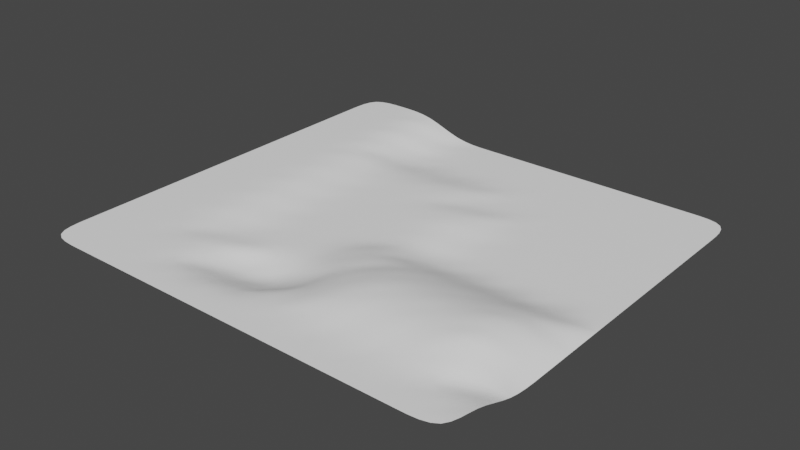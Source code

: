# Source: terrain1.blend  (saved by Blender 3.1.7; exported with 4.5.12 LTS)
import bpy
from mathutils import Matrix  # noqa: F401  (used for matrix-valued properties, if any)

bpy.ops.wm.read_factory_settings(use_empty=True)
scene = bpy.context.scene
scene.name = 'Scene'

# ---- collections
col_collection = bpy.data.collections.new('Collection'); scene.collection.children.link(col_collection)

# ---- materials (node trees are filled in below, after node groups)
mat_editortilemap = bpy.data.materials.new('EditorTileMap')
mat_editortilemap.use_transparent_shadow = False
mat_editortilemap.diffuse_color = (1.0, 1.0, 1.0, 1.0)
mat_editortilemap.roughness = 0.5528

# ---- material node trees
mat_editortilemap.use_nodes = True; mat_editortilemap.node_tree.nodes.clear()
_N = mat_editortilemap.node_tree.nodes; _L = mat_editortilemap.node_tree.links
n0 = _N.new('ShaderNodeBsdfPrincipled'); n0.name = 'Principled BSDF'; n0.location = (10, 300)
n0.distribution = 'GGX'
n0.subsurface_method = 'RANDOM_WALK_SKIN'
n0.inputs[0].default_value = (1.0, 1.0, 1.0, 1.0)
n0.inputs[2].default_value = 0.5528
n0.inputs[3].default_value = 1.45
n0.inputs[27].default_value = (0.0, 0.0, 0.0, 1.0)
n0.inputs[28].default_value = 1.0
n1 = _N.new('ShaderNodeOutputMaterial'); n1.name = 'Material Output'; n1.location = (300, 300)
n2 = _N.new('ShaderNodeNormalMap'); n2.name = 'Normal Map'; n2.location = (-300, -300)
n2.label = 'Normal/Map'
n2.inputs[0].default_value = 0.0
_L.new(n0.outputs[0], n1.inputs[0])
_L.new(n2.outputs[0], n0.inputs[5])
n1.is_active_output = True

# ---- world
world_world = bpy.data.worlds.new('World'); scene.world = world_world
world_world.use_nodes = True; world_world.node_tree.nodes.clear()
_N = world_world.node_tree.nodes; _L = world_world.node_tree.links
n0 = _N.new('ShaderNodeOutputWorld'); n0.name = 'World Output'; n0.location = (300, 300)
n1 = _N.new('ShaderNodeBackground'); n1.name = 'Background'; n1.location = (10, 300)
n1.inputs[0].default_value = (0.05088, 0.05088, 0.05088, 1.0)
_L.new(n1.outputs[0], n0.inputs[0])
n0.is_active_output = True
world_world.color = (0.05088, 0.05088, 0.05088)
world_world.use_sun_shadow = False
world_world.sun_shadow_jitter_overblur = 0.0

# ---- meshes
me_scene = bpy.data.meshes.new('Scene')
me_scene.from_pydata([(150.0, 0.0, -50.0), (150.0, 0.0, 50.0), (50.0, 0.0, 50.0), (50.0, 0.0, -50.0), (250.0, 0.0, -50.0), (250.0, 0.0, 50.0), (250.0, 0.0, -150.0), (150.0, 0.0, -150.0), (250.0, 0.0, -250.0), (150.0, 0.0, -250.0), (50.0, 0.0, -150.0), (50.0, 0.0, -250.0), (150.0, 0.0, -350.0), (50.0, 0.0, -350.0), (-50.0, 0.0, -250.0), (-50.0, 0.0, -350.0), (-50.0, 0.0, -150.0), (-150.0, 25.0, -150.0), (-150.0, 0.0, -250.0), (-50.0, 25.0, -50.0), (-150.0, 25.0, -50.0), (-50.0, 25.0, 50.0), (-150.0, 25.0, 50.0), (-50.0, 25.0, 150.0), (-150.0, 25.0, 150.0), (50.0, 0.0, 150.0), (150.0, 0.0, 150.0), (150.0, 50.0, 250.0), (50.0, 50.0, 250.0), (250.0, 0.0, 150.0), (250.0, 0.0, -350.0), (350.0, 0.0, -350.0), (350.0, 0.0, -250.0), (350.0, 0.0, -150.0), (450.0, 0.0, -250.0), (450.0, 0.0, -150.0), (450.0, 0.0, -50.0), (350.0, 0.0, -50.0), (450.0, 0.0, 50.0), (350.0, 0.0, 50.0), (450.0, 0.0, 150.0), (350.0, 0.0, 150.0), (450.0, 0.0, 250.0), (350.0, 50.0, 250.0), (250.0, 50.0, 250.0), (350.0, 75.0, 350.0), (250.0, 75.0, 350.0), (350.0, 75.0, 450.0), (250.0, 75.0, 450.0), (150.0, 75.0, 450.0), (150.0, 75.0, 350.0), (50.0, 75.0, 450.0), (50.0, 75.0, 350.0), (150.0, 50.0, 550.0), (50.0, 50.0, 550.0), (-50.0, 50.0, 450.0), (-50.0, 50.0, 350.0), (-150.0, 0.0, 450.0), (-150.0, 25.0, 350.0), (-50.0, 50.0, 250.0), (-150.0, 25.0, 250.0), (-250.0, 25.0, 250.0), (-250.0, 25.0, 150.0), (450.0, 0.0, 350.0), (450.0, 0.0, 450.0), (250.0, 50.0, 550.0), (350.0, 50.0, 550.0), (450.0, 50.0, 550.0), (450.0, 0.0, -350.0), (350.0, 0.0, -450.0), (250.0, 0.0, -450.0), (150.0, 0.0, -450.0), (50.0, 0.0, -450.0), (-50.0, 0.0, -450.0), (-150.0, 0.0, -350.0), (-150.0, 0.0, -450.0), (-250.0, 0.0, -350.0), (-250.0, 0.0, -450.0), (-350.0, 0.0, -350.0), (-350.0, 0.0, -450.0), (-450.0, 50.0, -350.0), (-450.0, 50.0, -450.0), (-350.0, 0.0, -250.0), (-450.0, 50.0, -250.0), (-350.0, 25.0, -150.0), (-450.0, 50.0, -150.0), (-350.0, 25.0, -50.0), (-450.0, 50.0, -50.0), (-350.0, 25.0, 50.0), (-450.0, 50.0, 50.0), (-350.0, 25.0, 150.0), (-450.0, 50.0, 150.0), (-350.0, 25.0, 250.0), (-450.0, 50.0, 250.0), (-350.0, 25.0, 350.0), (-450.0, 50.0, 350.0), (-250.0, 25.0, 350.0), (-250.0, 0.0, 450.0), (-50.0, 50.0, 550.0), (-150.0, 50.0, 550.0), (-250.0, 50.0, 550.0), (-350.0, 50.0, 450.0), (-450.0, 50.0, 450.0), (-250.0, 25.0, 50.0), (-250.0, 25.0, -50.0), (-250.0, 25.0, -150.0), (-250.0, 0.0, -250.0), (450.0, 0.0, -450.0), (-350.0, 50.0, 550.0), (-450.0, 50.0, 550.0), (-550.0, 50.0, 450.0), (-550.0, 50.0, 350.0), (-550.0, 50.0, 250.0), (-650.0, 50.0, 450.0), (-650.0, 50.0, 350.0), (-550.0, 50.0, 150.0), (-650.0, 50.0, 250.0), (-650.0, 50.0, 150.0), (-550.0, 50.0, 50.0), (-650.0, 50.0, 50.0), (-550.0, 50.0, -50.0), (-650.0, 50.0, -50.0), (-550.0, 50.0, 550.0), (-550.0, 50.0, 650.0), (-650.0, 50.0, 650.0), (-650.0, 50.0, 550.0), (-550.0, 50.0, -150.0), (-550.0, 50.0, -250.0), (-550.0, 50.0, -350.0), (-650.0, 50.0, -250.0), (-650.0, 50.0, -350.0), (-650.0, 50.0, -150.0), (-550.0, 50.0, -450.0), (-650.0, 50.0, -450.0), (-450.0, 50.0, 650.0), (-350.0, 50.0, 650.0), (-250.0, 50.0, 650.0), (-150.0, 50.0, 650.0), (-50.0, 50.0, 650.0), (50.0, 50.0, 650.0), (150.0, 50.0, 650.0), (250.0, 50.0, 650.0), (350.0, 50.0, 650.0), (450.0, 50.0, 650.0)], [], [(0, 2, 1), (0, 3, 2), (4, 1, 5), (4, 0, 1), (6, 0, 4), (6, 7, 0), (8, 7, 6), (8, 9, 7), (9, 10, 7), (9, 11, 10), (12, 11, 9), (12, 13, 11), (13, 14, 11), (13, 15, 14), (11, 16, 10), (11, 14, 16), (14, 17, 16), (14, 18, 17), (16, 20, 19), (16, 17, 20), (19, 22, 21), (19, 20, 22), (21, 24, 23), (21, 22, 24), (2, 23, 25), (2, 21, 23), (1, 25, 26), (1, 2, 25), (26, 28, 27), (26, 25, 28), (5, 26, 29), (5, 1, 26), (7, 3, 0), (7, 10, 3), (10, 19, 3), (10, 16, 19), (3, 21, 2), (3, 19, 21), (30, 9, 8), (30, 12, 9), (31, 8, 32), (31, 30, 8), (32, 6, 33), (32, 8, 6), (34, 33, 35), (34, 32, 33), (35, 37, 36), (35, 33, 37), (36, 39, 38), (36, 37, 39), (38, 41, 40), (38, 39, 41), (40, 43, 42), (40, 41, 43), (41, 44, 43), (41, 29, 44), (43, 46, 45), (43, 44, 46), (45, 48, 47), (45, 46, 48), (46, 49, 48), (46, 50, 49), (50, 51, 49), (50, 52, 51), (49, 54, 53), (49, 51, 54), (52, 55, 51), (52, 56, 55), (56, 57, 55), (56, 58, 57), (59, 58, 56), (59, 60, 58), (24, 61, 60), (24, 62, 61), (23, 60, 59), (23, 24, 60), (25, 59, 28), (25, 23, 59), (27, 52, 50), (27, 28, 52), (44, 50, 46), (44, 27, 50), (29, 27, 44), (29, 26, 27), (39, 29, 41), (39, 5, 29), (37, 5, 39), (37, 4, 5), (33, 4, 37), (33, 6, 4), (42, 45, 63), (42, 43, 45), (63, 47, 64), (63, 45, 47), (48, 53, 65), (48, 49, 53), (47, 65, 66), (47, 48, 65), (64, 66, 67), (64, 47, 66), (68, 32, 34), (68, 31, 32), (69, 30, 31), (69, 70, 30), (70, 12, 30), (70, 71, 12), (71, 13, 12), (71, 72, 13), (72, 15, 13), (72, 73, 15), (73, 74, 15), (73, 75, 74), (75, 76, 74), (75, 77, 76), (77, 78, 76), (77, 79, 78), (79, 80, 78), (79, 81, 80), (78, 83, 82), (78, 80, 83), (82, 85, 84), (82, 83, 85), (84, 87, 86), (84, 85, 87), (86, 89, 88), (86, 87, 89), (88, 91, 90), (88, 89, 91), (90, 93, 92), (90, 91, 93), (92, 95, 94), (92, 93, 95), (61, 94, 96), (61, 92, 94), (60, 96, 58), (60, 61, 96), (58, 97, 57), (58, 96, 97), (51, 98, 54), (51, 55, 98), (55, 99, 98), (55, 57, 99), (57, 100, 99), (57, 97, 100), (96, 101, 97), (96, 94, 101), (94, 102, 101), (94, 95, 102), (62, 92, 61), (62, 90, 92), (103, 90, 62), (103, 88, 90), (104, 88, 103), (104, 86, 88), (105, 86, 104), (105, 84, 86), (18, 105, 17), (18, 106, 105), (106, 84, 105), (106, 82, 84), (76, 82, 106), (76, 78, 82), (74, 106, 18), (74, 76, 106), (15, 18, 14), (15, 74, 18), (17, 104, 20), (17, 105, 104), (20, 103, 22), (20, 104, 103), (22, 62, 24), (22, 103, 62), (28, 56, 52), (28, 59, 56), (107, 31, 68), (107, 69, 31), (101, 109, 108), (101, 102, 109), (97, 108, 100), (97, 101, 108), (95, 110, 102), (95, 111, 110), (93, 111, 95), (93, 112, 111), (111, 113, 110), (111, 114, 113), (91, 112, 93), (91, 115, 112), (112, 114, 111), (112, 116, 114), (115, 116, 112), (115, 117, 116), (118, 117, 115), (118, 119, 117), (120, 119, 118), (120, 121, 119), (102, 122, 109), (102, 110, 122), (122, 124, 123), (122, 125, 124), (110, 125, 122), (110, 113, 125), (87, 118, 89), (87, 120, 118), (85, 120, 87), (85, 126, 120), (83, 126, 85), (83, 127, 126), (80, 127, 83), (80, 128, 127), (128, 129, 127), (128, 130, 129), (127, 131, 126), (127, 129, 131), (126, 121, 120), (126, 131, 121), (89, 115, 91), (89, 118, 115), (81, 128, 80), (81, 132, 128), (132, 130, 128), (132, 133, 130), (109, 123, 134), (109, 122, 123), (108, 134, 135), (108, 109, 134), (100, 135, 136), (100, 108, 135), (99, 136, 137), (99, 100, 136), (98, 137, 138), (98, 99, 137), (54, 138, 139), (54, 98, 138), (53, 139, 140), (53, 54, 139), (65, 140, 141), (65, 53, 140), (66, 141, 142), (66, 65, 141), (67, 142, 143), (67, 66, 142)])
me_scene.polygons.foreach_set('use_smooth', [True] * 242)
_uv = me_scene.uv_layers.new(name='UVSet0')
_uv.uv.foreach_set('vector', [-1.0, 0.0, 0.0, 1.0, -1.0, 1.0, -1.0, 0.0, 0.0, 0.0, 0.0, 1.0, -2.0, 0.0, -1.0, 1.0, -2.0, 1.0, -2.0, 0.0, -1.0, 0.0, -1.0, 1.0, -2.0, -1.0, -1.0, 0.0, -2.0, 0.0, -2.0, -1.0, -1.0, -1.0, -1.0, 0.0, -2.0, -2.0, -1.0, -1.0, -2.0, -1.0, -2.0, -2.0, -1.0, -2.0, -1.0, -1.0, -1.0, -2.0, 0.0, -1.0, -1.0, -1.0, -1.0, -2.0, 0.0, -2.0, 0.0, -1.0, -1.0, -3.0, 0.0, -2.0, -1.0, -2.0, -1.0, -3.0, 0.0, -3.0, 0.0, -2.0, 0.0, -3.0, 1.0, -2.0, 0.0, -2.0, 0.0, -3.0, 1.0, -3.0, 1.0, -2.0, 0.0, -2.0, 1.0, -1.0, 0.0, -1.0, 0.0, -2.0, 1.0, -2.0, 1.0, -1.0, 1.0, -2.0, 2.0, -1.0, 1.0, -1.0, 1.0, -2.0, 2.0, -2.0, 2.0, -1.0, 1.0, -1.0, 2.0, 0.0, 1.0, 0.0, 1.0, -1.0, 2.0, -1.0, 2.0, 0.0, 1.0, 0.0, 2.0, 1.0, 1.0, 1.0, 1.0, 0.0, 2.0, 0.0, 2.0, 1.0, 1.0, 1.0, 2.0, 2.0, 1.0, 2.0, 1.0, 1.0, 2.0, 1.0, 2.0, 2.0, 0.0, 1.0, 1.0, 2.0, 0.0, 2.0, 0.0, 1.0, 1.0, 1.0, 1.0, 2.0, -1.0, 1.0, 0.0, 2.0, -1.0, 2.0, -1.0, 1.0, 0.0, 1.0, 0.0, 2.0, -1.0, 2.0, 0.0, 3.0, -1.0, 3.0, -1.0, 2.0, 0.0, 2.0, 0.0, 3.0, -2.0, 1.0, -1.0, 2.0, -2.0, 2.0, -2.0, 1.0, -1.0, 1.0, -1.0, 2.0, -1.0, -1.0, 0.0, 0.0, -1.0, 0.0, -1.0, -1.0, 0.0, -1.0, 0.0, 0.0, 0.0, -1.0, 1.0, 0.0, 0.0, 0.0, 0.0, -1.0, 1.0, -1.0, 1.0, 0.0, 0.0, 0.0, 1.0, 1.0, 0.0, 1.0, 0.0, 0.0, 1.0, 0.0, 1.0, 1.0, -2.0, -3.0, -1.0, -2.0, -2.0, -2.0, -2.0, -3.0, -1.0, -3.0, -1.0, -2.0, -3.0, -3.0, -2.0, -2.0, -3.0, -2.0, -3.0, -3.0, -2.0, -3.0, -2.0, -2.0, -3.0, -2.0, -2.0, -1.0, -3.0, -1.0, -3.0, -2.0, -2.0, -2.0, -2.0, -1.0, -4.0, -2.0, -3.0, -1.0, -4.0, -1.0, -4.0, -2.0, -3.0, -2.0, -3.0, -1.0, -4.0, -1.0, -3.0, 0.0, -4.0, 0.0, -4.0, -1.0, -3.0, -1.0, -3.0, 0.0, -4.0, 0.0, -3.0, 1.0, -4.0, 1.0, -4.0, 0.0, -3.0, 0.0, -3.0, 1.0, -4.0, 1.0, -3.0, 2.0, -4.0, 2.0, -4.0, 1.0, -3.0, 1.0, -3.0, 2.0, -4.0, 2.0, -3.0, 3.0, -4.0, 3.0, -4.0, 2.0, -3.0, 2.0, -3.0, 3.0, -3.0, 2.0, -2.0, 3.0, -3.0, 3.0, -3.0, 2.0, -2.0, 2.0, -2.0, 3.0, -3.0, 3.0, -2.0, 4.0, -3.0, 4.0, -3.0, 3.0, -2.0, 3.0, -2.0, 4.0, -3.0, 4.0, -2.0, 5.0, -3.0, 5.0, -3.0, 4.0, -2.0, 4.0, -2.0, 5.0, -2.0, 4.0, -1.0, 5.0, -2.0, 5.0, -2.0, 4.0, -1.0, 4.0, -1.0, 5.0, -1.0, 4.0, 0.0, 5.0, -1.0, 5.0, -1.0, 4.0, 0.0, 4.0, 0.0, 5.0, -1.0, 5.0, 0.0, 6.0, -1.0, 6.0, -1.0, 5.0, 0.0, 5.0, 0.0, 6.0, 0.0, 4.0, 1.0, 5.0, 0.0, 5.0, 0.0, 4.0, 1.0, 4.0, 1.0, 5.0, 1.0, 4.0, 2.0, 5.0, 1.0, 5.0, 1.0, 4.0, 2.0, 4.0, 2.0, 5.0, 1.0, 3.0, 2.0, 4.0, 1.0, 4.0, 1.0, 3.0, 2.0, 3.0, 2.0, 4.0, 2.0, 2.0, 3.0, 3.0, 2.0, 3.0, 2.0, 2.0, 3.0, 2.0, 3.0, 3.0, 1.0, 2.0, 2.0, 3.0, 1.0, 3.0, 1.0, 2.0, 2.0, 2.0, 2.0, 3.0, 0.0, 2.0, 1.0, 3.0, 0.0, 3.0, 0.0, 2.0, 1.0, 2.0, 1.0, 3.0, -1.0, 3.0, 0.0, 4.0, -1.0, 4.0, -1.0, 3.0, 0.0, 3.0, 0.0, 4.0, -2.0, 3.0, -1.0, 4.0, -2.0, 4.0, -2.0, 3.0, -1.0, 3.0, -1.0, 4.0, -2.0, 2.0, -1.0, 3.0, -2.0, 3.0, -2.0, 2.0, -1.0, 2.0, -1.0, 3.0, -3.0, 1.0, -2.0, 2.0, -3.0, 2.0, -3.0, 1.0, -2.0, 1.0, -2.0, 2.0, -3.0, 0.0, -2.0, 1.0, -3.0, 1.0, -3.0, 0.0, -2.0, 0.0, -2.0, 1.0, -3.0, -1.0, -2.0, 0.0, -3.0, 0.0, -3.0, -1.0, -2.0, -1.0, -2.0, 0.0, -4.0, 3.0, -3.0, 4.0, -4.0, 4.0, -4.0, 3.0, -3.0, 3.0, -3.0, 4.0, -4.0, 4.0, -3.0, 5.0, -4.0, 5.0, -4.0, 4.0, -3.0, 4.0, -3.0, 5.0, -2.0, 5.0, -1.0, 6.0, -2.0, 6.0, -2.0, 5.0, -1.0, 5.0, -1.0, 6.0, -3.0, 5.0, -2.0, 6.0, -3.0, 6.0, -3.0, 5.0, -2.0, 5.0, -2.0, 6.0, -4.0, 5.0, -3.0, 6.0, -4.0, 6.0, -4.0, 5.0, -3.0, 5.0, -3.0, 6.0, -4.0, -3.0, -3.0, -2.0, -4.0, -2.0, -4.0, -3.0, -3.0, -3.0, -3.0, -2.0, -3.0, -4.0, -2.0, -3.0, -3.0, -3.0, -3.0, -4.0, -2.0, -4.0, -2.0, -3.0, -2.0, -4.0, -1.0, -3.0, -2.0, -3.0, -2.0, -4.0, -1.0, -4.0, -1.0, -3.0, -1.0, -4.0, 0.0, -3.0, -1.0, -3.0, -1.0, -4.0, 0.0, -4.0, 0.0, -3.0, 0.0, -4.0, 1.0, -3.0, 0.0, -3.0, 0.0, -4.0, 1.0, -4.0, 1.0, -3.0, 1.0, -4.0, 2.0, -3.0, 1.0, -3.0, 1.0, -4.0, 2.0, -4.0, 2.0, -3.0, 2.0, -4.0, 3.0, -3.0, 2.0, -3.0, 2.0, -4.0, 3.0, -4.0, 3.0, -3.0, 3.0, -4.0, 4.0, -3.0, 3.0, -3.0, 3.0, -4.0, 4.0, -4.0, 4.0, -3.0, 4.0, -4.0, 5.0, -3.0, 4.0, -3.0, 4.0, -4.0, 5.0, -4.0, 5.0, -3.0, 4.0, -3.0, 5.0, -2.0, 4.0, -2.0, 4.0, -3.0, 5.0, -3.0, 5.0, -2.0, 4.0, -2.0, 5.0, -1.0, 4.0, -1.0, 4.0, -2.0, 5.0, -2.0, 5.0, -1.0, 4.0, -1.0, 5.0, 0.0, 4.0, 0.0, 4.0, -1.0, 5.0, -1.0, 5.0, 0.0, 4.0, 0.0, 5.0, 1.0, 4.0, 1.0, 4.0, 0.0, 5.0, 0.0, 5.0, 1.0, 4.0, 1.0, 5.0, 2.0, 4.0, 2.0, 4.0, 1.0, 5.0, 1.0, 5.0, 2.0, 4.0, 2.0, 5.0, 3.0, 4.0, 3.0, 4.0, 2.0, 5.0, 2.0, 5.0, 3.0, 4.0, 3.0, 5.0, 4.0, 4.0, 4.0, 4.0, 3.0, 5.0, 3.0, 5.0, 4.0, 3.0, 3.0, 4.0, 4.0, 3.0, 4.0, 3.0, 3.0, 4.0, 3.0, 4.0, 4.0, 2.0, 3.0, 3.0, 4.0, 2.0, 4.0, 2.0, 3.0, 3.0, 3.0, 3.0, 4.0, 2.0, 4.0, 3.0, 5.0, 2.0, 5.0, 2.0, 4.0, 3.0, 4.0, 3.0, 5.0, 0.0, 5.0, 1.0, 6.0, 0.0, 6.0, 0.0, 5.0, 1.0, 5.0, 1.0, 6.0, 1.0, 5.0, 2.0, 6.0, 1.0, 6.0, 1.0, 5.0, 2.0, 5.0, 2.0, 6.0, 2.0, 5.0, 3.0, 6.0, 2.0, 6.0, 2.0, 5.0, 3.0, 5.0, 3.0, 6.0, 3.0, 4.0, 4.0, 5.0, 3.0, 5.0, 3.0, 4.0, 4.0, 4.0, 4.0, 5.0, 4.0, 4.0, 5.0, 5.0, 4.0, 5.0, 4.0, 4.0, 5.0, 4.0, 5.0, 5.0, 3.0, 2.0, 4.0, 3.0, 3.0, 3.0, 3.0, 2.0, 4.0, 2.0, 4.0, 3.0, 3.0, 1.0, 4.0, 2.0, 3.0, 2.0, 3.0, 1.0, 4.0, 1.0, 4.0, 2.0, 3.0, 0.0, 4.0, 1.0, 3.0, 1.0, 3.0, 0.0, 4.0, 0.0, 4.0, 1.0, 3.0, -1.0, 4.0, 0.0, 3.0, 0.0, 3.0, -1.0, 4.0, -1.0, 4.0, 0.0, 2.0, -2.0, 3.0, -1.0, 2.0, -1.0, 2.0, -2.0, 3.0, -2.0, 3.0, -1.0, 3.0, -2.0, 4.0, -1.0, 3.0, -1.0, 3.0, -2.0, 4.0, -2.0, 4.0, -1.0, 3.0, -3.0, 4.0, -2.0, 3.0, -2.0, 3.0, -3.0, 4.0, -3.0, 4.0, -2.0, 2.0, -3.0, 3.0, -2.0, 2.0, -2.0, 2.0, -3.0, 3.0, -3.0, 3.0, -2.0, 1.0, -3.0, 2.0, -2.0, 1.0, -2.0, 1.0, -3.0, 2.0, -3.0, 2.0, -2.0, 2.0, -1.0, 3.0, 0.0, 2.0, 0.0, 2.0, -1.0, 3.0, -1.0, 3.0, 0.0, 2.0, 0.0, 3.0, 1.0, 2.0, 1.0, 2.0, 0.0, 3.0, 0.0, 3.0, 1.0, 2.0, 1.0, 3.0, 2.0, 2.0, 2.0, 2.0, 1.0, 3.0, 1.0, 3.0, 2.0, 0.0, 3.0, 1.0, 4.0, 0.0, 4.0, 0.0, 3.0, 1.0, 3.0, 1.0, 4.0, -4.0, -4.0, -3.0, -3.0, -4.0, -3.0, -4.0, -4.0, -3.0, -4.0, -3.0, -3.0, 4.0, 5.0, 5.0, 6.0, 4.0, 6.0, 4.0, 5.0, 5.0, 5.0, 5.0, 6.0, 3.0, 5.0, 4.0, 6.0, 3.0, 6.0, 3.0, 5.0, 4.0, 5.0, 4.0, 6.0, 5.0, 4.0, 6.0, 5.0, 5.0, 5.0, 5.0, 4.0, 6.0, 4.0, 6.0, 5.0, 5.0, 3.0, 6.0, 4.0, 5.0, 4.0, 5.0, 3.0, 6.0, 3.0, 6.0, 4.0, 6.0, 4.0, 7.0, 5.0, 6.0, 5.0, 6.0, 4.0, 7.0, 4.0, 7.0, 5.0, 5.0, 2.0, 6.0, 3.0, 5.0, 3.0, 5.0, 2.0, 6.0, 2.0, 6.0, 3.0, 6.0, 3.0, 7.0, 4.0, 6.0, 4.0, 6.0, 3.0, 7.0, 3.0, 7.0, 4.0, 6.0, 2.0, 7.0, 3.0, 6.0, 3.0, 6.0, 2.0, 7.0, 2.0, 7.0, 3.0, 6.0, 1.0, 7.0, 2.0, 6.0, 2.0, 6.0, 1.0, 7.0, 1.0, 7.0, 2.0, 6.0, 0.0, 7.0, 1.0, 6.0, 1.0, 6.0, 0.0, 7.0, 0.0, 7.0, 1.0, 5.0, 5.0, 6.0, 6.0, 5.0, 6.0, 5.0, 5.0, 6.0, 5.0, 6.0, 6.0, 6.0, 6.0, 7.0, 7.0, 6.0, 7.0, 6.0, 6.0, 7.0, 6.0, 7.0, 7.0, 6.0, 5.0, 7.0, 6.0, 6.0, 6.0, 6.0, 5.0, 7.0, 5.0, 7.0, 6.0, 5.0, 0.0, 6.0, 1.0, 5.0, 1.0, 5.0, 0.0, 6.0, 0.0, 6.0, 1.0, 5.0, -1.0, 6.0, 0.0, 5.0, 0.0, 5.0, -1.0, 6.0, -1.0, 6.0, 0.0, 5.0, -2.0, 6.0, -1.0, 5.0, -1.0, 5.0, -2.0, 6.0, -2.0, 6.0, -1.0, 5.0, -3.0, 6.0, -2.0, 5.0, -2.0, 5.0, -3.0, 6.0, -3.0, 6.0, -2.0, 6.0, -3.0, 7.0, -2.0, 6.0, -2.0, 6.0, -3.0, 7.0, -3.0, 7.0, -2.0, 6.0, -2.0, 7.0, -1.0, 6.0, -1.0, 6.0, -2.0, 7.0, -2.0, 7.0, -1.0, 6.0, -1.0, 7.0, 0.0, 6.0, 0.0, 6.0, -1.0, 7.0, -1.0, 7.0, 0.0, 5.0, 1.0, 6.0, 2.0, 5.0, 2.0, 5.0, 1.0, 6.0, 1.0, 6.0, 2.0, 5.0, -4.0, 6.0, -3.0, 5.0, -3.0, 5.0, -4.0, 6.0, -4.0, 6.0, -3.0, 6.0, -4.0, 7.0, -3.0, 6.0, -3.0, 6.0, -4.0, 7.0, -4.0, 7.0, -3.0, 5.0, 6.0, 6.0, 7.0, 5.0, 7.0, 5.0, 6.0, 6.0, 6.0, 6.0, 7.0, 4.0, 6.0, 5.0, 7.0, 4.0, 7.0, 4.0, 6.0, 5.0, 6.0, 5.0, 7.0, 3.0, 6.0, 4.0, 7.0, 3.0, 7.0, 3.0, 6.0, 4.0, 6.0, 4.0, 7.0, 2.0, 6.0, 3.0, 7.0, 2.0, 7.0, 2.0, 6.0, 3.0, 6.0, 3.0, 7.0, 1.0, 6.0, 2.0, 7.0, 1.0, 7.0, 1.0, 6.0, 2.0, 6.0, 2.0, 7.0, 0.0, 6.0, 1.0, 7.0, 0.0, 7.0, 0.0, 6.0, 1.0, 6.0, 1.0, 7.0, -1.0, 6.0, 0.0, 7.0, -1.0, 7.0, -1.0, 6.0, 0.0, 6.0, 0.0, 7.0, -2.0, 6.0, -1.0, 7.0, -2.0, 7.0, -2.0, 6.0, -1.0, 6.0, -1.0, 7.0, -3.0, 6.0, -2.0, 7.0, -3.0, 7.0, -3.0, 6.0, -2.0, 6.0, -2.0, 7.0, -4.0, 6.0, -3.0, 7.0, -4.0, 7.0, -4.0, 6.0, -3.0, 6.0, -3.0, 7.0])
_uv.active_render = True
_uv = me_scene.uv_layers.new(name='UVSet1')
_uv.uv.foreach_set('vector', [0.0, 0.0, 0.0, 0.0, 0.0, 0.0, 0.0, 0.0, 0.0, 0.0, 0.0, 0.0, 0.0, 0.0, 0.0, 0.0, 0.0, 0.0, 0.0, 0.0, 0.0, 0.0, 0.0, 0.0, 0.0, 0.0, 0.0, 0.0, 0.0, 0.0, 0.0, 0.0, 0.0, 0.0, 0.0, 0.0, 0.0, 0.0, 0.0, 0.0, 0.0, 0.0, 0.0, 0.0, 0.0, 0.0, 0.0, 0.0, 0.0, 0.0, 0.0, 0.0, 0.0, 0.0, 0.0, 0.0, 0.0, 0.0, 0.0, 0.0, 0.0, 0.0, 0.0, 0.0, 0.0, 0.0, 0.0, 0.0, 0.0, 0.0, 0.0, 0.0, 0.0, 0.0, 0.0, 0.0, 0.0, 0.0, 0.0, 0.0, 0.0, 0.0, 0.0, 0.0, 0.0, 0.0, 0.0, 0.0, 0.0, 0.0, 0.0, 0.0, 0.0, 0.0, 0.0, 0.0, 0.0, 0.0, 0.0, 0.0, 0.0, 0.0, 0.0, 0.0, 0.0, 0.0, 0.0, 0.0, 0.0, 0.0, 0.0, 0.0, 0.0, 0.0, 0.0, 0.0, 0.0, 0.0, 0.0, 0.0, 0.0, 0.0, 0.0, 0.0, 0.0, 0.0, 0.0, 0.0, 0.0, 0.0, 0.0, 0.0, 0.0, 0.0, 0.0, 0.0, 0.0, 0.0, 0.0, 0.0, 0.0, 0.0, 0.0, 0.0, 0.0, 0.0, 0.0, 0.0, 0.0, 0.0, 0.0, 0.0, 0.0, 0.0, 0.0, 0.0, 0.0, 0.0, 0.0, 0.0, 0.0, 0.0, 0.0, 0.0, 0.0, 0.0, 0.0, 0.0, 0.0, 0.0, 0.0, 0.0, 0.0, 0.0, 0.0, 0.0, 0.0, 0.0, 0.0, 0.0, 0.0, 0.0, 0.0, 0.0, 0.0, 0.0, 0.0, 0.0, 0.0, 0.0, 0.0, 0.0, 0.0, 0.0, 0.0, 0.0, 0.0, 0.0, 0.0, 0.0, 0.0, 0.0, 0.0, 0.0, 0.0, 0.0, 0.0, 0.0, 0.0, 0.0, 0.0, 0.0, 0.0, 0.0, 0.0, 0.0, 0.0, 0.0, 0.0, 0.0, 0.0, 0.0, 0.0, 0.0, 0.0, 0.0, 0.0, 0.0, 0.0, 0.0, 0.0, 0.0, 0.0, 0.0, 0.0, 0.0, 0.0, 0.0, 0.0, 0.0, 0.0, 0.0, 0.0, 0.0, 0.0, 0.0, 0.0, 0.0, 0.0, 0.0, 0.0, 0.0, 0.0, 0.0, 0.0, 0.0, 0.0, 0.0, 0.0, 0.0, 0.0, 0.0, 0.0, 0.0, 0.0, 0.0, 0.0, 0.0, 0.0, 0.0, 0.0, 0.0, 0.0, 0.0, 0.0, 0.0, 0.0, 0.0, 0.0, 0.0, 0.0, 0.0, 0.0, 0.0, 0.0, 0.0, 0.0, 0.0, 0.0, 0.0, 0.0, 0.0, 0.0, 0.0, 0.0, 0.0, 0.0, 0.0, 0.0, 0.0, 0.0, 0.0, 0.0, 0.0, 0.0, 0.0, 0.0, 0.0, 0.0, 0.0, 0.0, 0.0, 0.0, 0.0, 0.0, 0.0, 0.0, 0.0, 0.0, 0.0, 0.0, 0.0, 0.0, 0.0, 0.0, 0.0, 0.0, 0.0, 0.0, 0.0, 0.0, 0.0, 0.0, 0.0, 0.0, 0.0, 0.0, 0.0, 0.0, 0.0, 0.0, 0.0, 0.0, 0.0, 0.0, 0.0, 0.0, 0.0, 0.0, 0.0, 0.0, 0.0, 0.0, 0.0, 0.0, 0.0, 0.0, 0.0, 0.0, 0.0, 0.0, 0.0, 0.0, 0.0, 0.0, 0.0, 0.0, 0.0, 0.0, 0.0, 0.0, 0.0, 0.0, 0.0, 0.0, 0.0, 0.0, 0.0, 0.0, 0.0, 0.0, 0.0, 0.0, 0.0, 0.0, 0.0, 0.0, 0.0, 0.0, 0.0, 0.0, 0.0, 0.0, 0.0, 0.0, 0.0, 0.0, 0.0, 0.0, 0.0, 0.0, 0.0, 0.0, 0.0, 0.0, 0.0, 0.0, 0.0, 0.0, 0.0, 0.0, 0.0, 0.0, 0.0, 0.0, 0.0, 0.0, 0.0, 0.0, 0.0, 0.0, 0.0, 0.0, 0.0, 0.0, 0.0, 0.0, 0.0, 0.0, 0.0, 0.0, 0.0, 0.0, 0.0, 0.0, 0.0, 0.0, 0.0, 0.0, 0.0, 0.0, 0.0, 0.0, 0.0, 0.0, 0.0, 0.0, 0.0, 0.0, 0.0, 0.0, 0.0, 0.0, 0.0, 0.0, 0.0, 0.0, 0.0, 0.0, 0.0, 0.0, 0.0, 0.0, 0.0, 0.0, 0.0, 0.0, 0.0, 0.0, 0.0, 0.0, 0.0, 0.0, 0.0, 0.0, 0.0, 0.0, 0.0, 0.0, 0.0, 0.0, 0.0, 0.0, 0.0, 0.0, 0.0, 0.0, 0.0, 0.0, 0.0, 0.0, 0.0, 0.0, 0.0, 0.0, 0.0, 0.0, 0.0, 0.0, 0.0, 0.0, 0.0, 0.0, 0.0, 0.0, 0.0, 0.0, 0.0, 0.0, 0.0, 0.0, 0.0, 0.0, 0.0, 0.0, 0.0, 0.0, 0.0, 0.0, 0.0, 0.0, 0.0, 0.0, 0.0, 0.0, 0.0, 0.0, 0.0, 0.0, 0.0, 0.0, 0.0, 0.0, 0.0, 0.0, 0.0, 0.0, 0.0, 0.0, 0.0, 0.0, 0.0, 0.0, 0.0, 0.0, 0.0, 0.0, 0.0, 0.0, 0.0, 0.0, 0.0, 0.0, 0.0, 0.0, 0.0, 0.0, 0.0, 0.0, 0.0, 0.0, 0.0, 0.0, 0.0, 0.0, 0.0, 0.0, 0.0, 0.0, 0.0, 0.0, 0.0, 0.0, 0.0, 0.0, 0.0, 0.0, 0.0, 0.0, 0.0, 0.0, 0.0, 0.0, 0.0, 0.0, 0.0, 0.0, 0.0, 0.0, 0.0, 0.0, 0.0, 0.0, 0.0, 0.0, 0.0, 0.0, 0.0, 0.0, 0.0, 0.0, 0.0, 0.0, 0.0, 0.0, 0.0, 0.0, 0.0, 0.0, 0.0, 0.0, 0.0, 0.0, 0.0, 0.0, 0.0, 0.0, 0.0, 0.0, 0.0, 0.0, 0.0, 0.0, 0.0, 0.0, 0.0, 0.0, 0.0, 0.0, 0.0, 0.0, 0.0, 0.0, 0.0, 0.0, 0.0, 0.0, 0.0, 0.0, 0.0, 0.0, 0.0, 0.0, 0.0, 0.0, 0.0, 0.0, 0.0, 0.0, 0.0, 0.0, 0.0, 0.0, 0.0, 0.0, 0.0, 0.0, 0.0, 0.0, 0.0, 0.0, 0.0, 0.0, 0.0, 0.0, 0.0, 0.0, 0.0, 0.0, 0.0, 0.0, 0.0, 0.0, 0.0, 0.0, 0.0, 0.0, 0.0, 0.0, 0.0, 0.0, 0.0, 0.0, 0.0, 0.0, 0.0, 0.0, 0.0, 0.0, 0.0, 0.0, 0.0, 0.0, 0.0, 0.0, 0.0, 0.0, 0.0, 0.0, 0.0, 0.0, 0.0, 0.0, 0.0, 0.0, 0.0, 0.0, 0.0, 0.0, 0.0, 0.0, 0.0, 0.0, 0.0, 0.0, 0.0, 0.0, 0.0, 0.0, 0.0, 0.0, 0.0, 0.0, 0.0, 0.0, 0.0, 0.0, 0.0, 0.0, 0.0, 0.0, 0.0, 0.0, 0.0, 0.0, 0.0, 0.0, 0.0, 0.0, 0.0, 0.0, 0.0, 0.0, 0.0, 0.0, 0.0, 0.0, 0.0, 0.0, 0.0, 0.0, 0.0, 0.0, 0.0, 0.0, 0.0, 0.0, 0.0, 0.0, 0.0, 0.0, 0.0, 0.0, 0.0, 0.0, 0.0, 0.0, 0.0, 0.0, 0.0, 0.0, 0.0, 0.0, 0.0, 0.0, 0.0, 0.0, 0.0, 0.0, 0.0, 0.0, 0.0, 0.0, 0.0, 0.0, 0.0, 0.0, 0.0, 0.0, 0.0, 0.0, 0.0, 0.0, 0.0, 0.0, 0.0, 0.0, 0.0, 0.0, 0.0, 0.0, 0.0, 0.0, 0.0, 0.0, 0.0, 0.0, 0.0, 0.0, 0.0, 0.0, 0.0, 0.0, 0.0, 0.0, 0.0, 0.0, 0.0, 0.0, 0.0, 0.0, 0.0, 0.0, 0.0, 0.0, 0.0, 0.0, 0.0, 0.0, 0.0, 0.0, 0.0, 0.0, 0.0, 0.0, 0.0, 0.0, 0.0, 0.0, 0.0, 0.0, 0.0, 0.0, 0.0, 0.0, 0.0, 0.0, 0.0, 0.0, 0.0, 0.0, 0.0, 0.0, 0.0, 0.0, 0.0, 0.0, 0.0, 0.0, 0.0, 0.0, 0.0, 0.0, 0.0, 0.0, 0.0, 0.0, 0.0, 0.0, 0.0, 0.0, 0.0, 0.0, 0.0, 0.0, 0.0, 0.0, 0.0, 0.0, 0.0, 0.0, 0.0, 0.0, 0.0, 0.0, 0.0, 0.0, 0.0, 0.0, 0.0, 0.0, 0.0, 0.0, 0.0, 0.0, 0.0, 0.0, 0.0, 0.0, 0.0, 0.0, 0.0, 0.0, 0.0, 0.0, 0.0, 0.0, 0.0, 0.0, 0.0, 0.0, 0.0, 0.0, 0.0, 0.0, 0.0, 0.0, 0.0, 0.0, 0.0, 0.0, 0.0, 0.0, 0.0, 0.0, 0.0, 0.0, 0.0, 0.0, 0.0, 0.0, 0.0, 0.0, 0.0, 0.0, 0.0, 0.0, 0.0, 0.0, 0.0, 0.0, 0.0, 0.0, 0.0, 0.0, 0.0, 0.0, 0.0, 0.0, 0.0, 0.0, 0.0, 0.0, 0.0, 0.0, 0.0, 0.0, 0.0, 0.0, 0.0, 0.0, 0.0, 0.0, 0.0, 0.0, 0.0, 0.0, 0.0, 0.0, 0.0, 0.0, 0.0, 0.0, 0.0, 0.0, 0.0, 0.0, 0.0, 0.0, 0.0, 0.0, 0.0, 0.0, 0.0, 0.0, 0.0, 0.0, 0.0, 0.0, 0.0, 0.0, 0.0, 0.0, 0.0, 0.0, 0.0, 0.0, 0.0, 0.0, 0.0, 0.0, 0.0, 0.0, 0.0, 0.0, 0.0, 0.0, 0.0, 0.0, 0.0, 0.0, 0.0, 0.0, 0.0, 0.0, 0.0, 0.0, 0.0, 0.0, 0.0, 0.0, 0.0, 0.0, 0.0, 0.0, 0.0, 0.0, 0.0, 0.0, 0.0, 0.0, 0.0, 0.0, 0.0, 0.0, 0.0, 0.0, 0.0, 0.0, 0.0, 0.0, 0.0, 0.0, 0.0, 0.0, 0.0, 0.0, 0.0, 0.0, 0.0, 0.0, 0.0, 0.0, 0.0, 0.0, 0.0, 0.0, 0.0, 0.0, 0.0, 0.0, 0.0, 0.0, 0.0, 0.0, 0.0, 0.0, 0.0, 0.0, 0.0, 0.0, 0.0, 0.0, 0.0, 0.0, 0.0, 0.0, 0.0, 0.0, 0.0, 0.0, 0.0, 0.0, 0.0, 0.0, 0.0, 0.0, 0.0, 0.0, 0.0, 0.0, 0.0, 0.0, 0.0, 0.0, 0.0, 0.0, 0.0, 0.0, 0.0, 0.0, 0.0, 0.0, 0.0, 0.0, 0.0, 0.0, 0.0, 0.0, 0.0, 0.0, 0.0, 0.0, 0.0, 0.0, 0.0, 0.0, 0.0, 0.0, 0.0, 0.0, 0.0, 0.0, 0.0, 0.0, 0.0, 0.0, 0.0, 0.0, 0.0, 0.0, 0.0, 0.0, 0.0, 0.0, 0.0, 0.0, 0.0, 0.0, 0.0, 0.0, 0.0, 0.0, 0.0, 0.0, 0.0, 0.0, 0.0, 0.0, 0.0, 0.0, 0.0, 0.0, 0.0, 0.0, 0.0, 0.0, 0.0, 0.0, 0.0, 0.0, 0.0, 0.0, 0.0, 0.0, 0.0, 0.0, 0.0, 0.0, 0.0, 0.0, 0.0, 0.0, 0.0, 0.0, 0.0, 0.0, 0.0, 0.0, 0.0, 0.0, 0.0, 0.0, 0.0, 0.0, 0.0, 0.0, 0.0, 0.0, 0.0, 0.0, 0.0, 0.0, 0.0, 0.0, 0.0, 0.0, 0.0, 0.0, 0.0, 0.0, 0.0, 0.0, 0.0, 0.0, 0.0, 0.0, 0.0, 0.0, 0.0, 0.0, 0.0, 0.0, 0.0, 0.0, 0.0, 0.0, 0.0, 0.0, 0.0, 0.0, 0.0, 0.0, 0.0, 0.0, 0.0, 0.0, 0.0, 0.0, 0.0, 0.0, 0.0, 0.0, 0.0, 0.0, 0.0, 0.0, 0.0, 0.0, 0.0, 0.0, 0.0, 0.0, 0.0, 0.0, 0.0, 0.0, 0.0, 0.0, 0.0, 0.0, 0.0, 0.0, 0.0, 0.0, 0.0, 0.0, 0.0, 0.0, 0.0, 0.0, 0.0, 0.0, 0.0, 0.0, 0.0, 0.0, 0.0, 0.0, 0.0, 0.0, 0.0, 0.0, 0.0, 0.0, 0.0, 0.0, 0.0, 0.0, 0.0, 0.0, 0.0, 0.0, 0.0, 0.0, 0.0, 0.0, 0.0, 0.0, 0.0, 0.0, 0.0, 0.0, 0.0, 0.0, 0.0, 0.0, 0.0, 0.0, 0.0, 0.0, 0.0, 0.0, 0.0, 0.0, 0.0, 0.0, 0.0, 0.0, 0.0, 0.0, 0.0, 0.0, 0.0, 0.0, 0.0, 0.0, 0.0, 0.0, 0.0, 0.0, 0.0, 0.0, 0.0, 0.0, 0.0, 0.0, 0.0, 0.0, 0.0, 0.0, 0.0, 0.0, 0.0, 0.0, 0.0, 0.0, 0.0, 0.0, 0.0, 0.0, 0.0, 0.0, 0.0, 0.0, 0.0, 0.0, 0.0, 0.0, 0.0, 0.0, 0.0, 0.0, 0.0, 0.0, 0.0, 0.0, 0.0, 0.0, 0.0, 0.0, 0.0, 0.0, 0.0, 0.0, 0.0, 0.0, 0.0, 0.0, 0.0, 0.0, 0.0, 0.0, 0.0, 0.0, 0.0, 0.0, 0.0, 0.0, 0.0, 0.0, 0.0, 0.0, 0.0, 0.0, 0.0, 0.0, 0.0, 0.0, 0.0, 0.0, 0.0, 0.0, 0.0, 0.0, 0.0, 0.0, 0.0, 0.0, 0.0, 0.0, 0.0, 0.0, 0.0, 0.0, 0.0, 0.0, 0.0, 0.0, 0.0, 0.0, 0.0, 0.0, 0.0, 0.0, 0.0, 0.0, 0.0, 0.0, 0.0, 0.0, 0.0, 0.0, 0.0, 0.0, 0.0, 0.0, 0.0, 0.0, 0.0, 0.0, 0.0, 0.0, 0.0, 0.0, 0.0, 0.0, 0.0, 0.0, 0.0, 0.0, 0.0, 0.0, 0.0, 0.0, 0.0, 0.0, 0.0, 0.0, 0.0, 0.0, 0.0])
_uv = me_scene.uv_layers.new(name='UVSet2')
_uv.uv.foreach_set('vector', [0.0, 0.0, 0.0, 0.0, 0.0, 0.0, 0.0, 0.0, 0.0, 0.0, 0.0, 0.0, 0.0, 0.0, 0.0, 0.0, 0.0, 0.0, 0.0, 0.0, 0.0, 0.0, 0.0, 0.0, 0.0, 0.0, 0.0, 0.0, 0.0, 0.0, 0.0, 0.0, 0.0, 0.0, 0.0, 0.0, 0.0, 0.0, 0.0, 0.0, 0.0, 0.0, 0.0, 0.0, 0.0, 0.0, 0.0, 0.0, 0.0, 0.0, 0.0, 0.0, 0.0, 0.0, 0.0, 0.0, 0.0, 0.0, 0.0, 0.0, 0.0, 0.0, 0.0, 0.0, 0.0, 0.0, 0.0, 0.0, 0.0, 0.0, 0.0, 0.0, 0.0, 0.0, 0.0, 0.0, 0.0, 0.0, 0.0, 0.0, 0.0, 0.0, 0.0, 0.0, 0.0, 0.0, 0.0, 0.0, 0.0, 0.0, 0.0, 0.0, 0.0, 0.0, 0.0, 0.0, 0.0, 0.0, 0.0, 0.0, 0.0, 0.0, 0.0, 0.0, 0.0, 0.0, 0.0, 0.0, 0.0, 0.0, 0.0, 0.0, 0.0, 0.0, 0.0, 0.0, 0.0, 0.0, 0.0, 0.0, 0.0, 0.0, 0.0, 0.0, 0.0, 0.0, 0.0, 0.0, 0.0, 0.0, 0.0, 0.0, 0.0, 0.0, 0.0, 0.0, 0.0, 0.0, 0.0, 0.0, 0.0, 0.0, 0.0, 0.0, 0.0, 0.0, 0.0, 0.0, 0.0, 0.0, 0.0, 0.0, 0.0, 0.0, 0.0, 0.0, 0.0, 0.0, 0.0, 0.0, 0.0, 0.0, 0.0, 0.0, 0.0, 0.0, 0.0, 0.0, 0.0, 0.0, 0.0, 0.0, 0.0, 0.0, 0.0, 0.0, 0.0, 0.0, 0.0, 0.0, 0.0, 0.0, 0.0, 0.0, 0.0, 0.0, 0.0, 0.0, 0.0, 0.0, 0.0, 0.0, 0.0, 0.0, 0.0, 0.0, 0.0, 0.0, 0.0, 0.0, 0.0, 0.0, 0.0, 0.0, 0.0, 0.0, 0.0, 0.0, 0.0, 0.0, 0.0, 0.0, 0.0, 0.0, 0.0, 0.0, 0.0, 0.0, 0.0, 0.0, 0.0, 0.0, 0.0, 0.0, 0.0, 0.0, 0.0, 0.0, 0.0, 0.0, 0.0, 0.0, 0.0, 0.0, 0.0, 0.0, 0.0, 0.0, 0.0, 0.0, 0.0, 0.0, 0.0, 0.0, 0.0, 0.0, 0.0, 0.0, 0.0, 0.0, 0.0, 0.0, 0.0, 0.0, 0.0, 0.0, 0.0, 0.0, 0.0, 0.0, 0.0, 0.0, 0.0, 0.0, 0.0, 0.0, 0.0, 0.0, 0.0, 0.0, 0.0, 0.0, 0.0, 0.0, 0.0, 0.0, 0.0, 0.0, 0.0, 0.0, 0.0, 0.0, 0.0, 0.0, 0.0, 0.0, 0.0, 0.0, 0.0, 0.0, 0.0, 0.0, 0.0, 0.0, 0.0, 0.0, 0.0, 0.0, 0.0, 0.0, 0.0, 0.0, 0.0, 0.0, 0.0, 0.0, 0.0, 0.0, 0.0, 0.0, 0.0, 0.0, 0.0, 0.0, 0.0, 0.0, 0.0, 0.0, 0.0, 0.0, 0.0, 0.0, 0.0, 0.0, 0.0, 0.0, 0.0, 0.0, 0.0, 0.0, 0.0, 0.0, 0.0, 0.0, 0.0, 0.0, 0.0, 0.0, 0.0, 0.0, 0.0, 0.0, 0.0, 0.0, 0.0, 0.0, 0.0, 0.0, 0.0, 0.0, 0.0, 0.0, 0.0, 0.0, 0.0, 0.0, 0.0, 0.0, 0.0, 0.0, 0.0, 0.0, 0.0, 0.0, 0.0, 0.0, 0.0, 0.0, 0.0, 0.0, 0.0, 0.0, 0.0, 0.0, 0.0, 0.0, 0.0, 0.0, 0.0, 0.0, 0.0, 0.0, 0.0, 0.0, 0.0, 0.0, 0.0, 0.0, 0.0, 0.0, 0.0, 0.0, 0.0, 0.0, 0.0, 0.0, 0.0, 0.0, 0.0, 0.0, 0.0, 0.0, 0.0, 0.0, 0.0, 0.0, 0.0, 0.0, 0.0, 0.0, 0.0, 0.0, 0.0, 0.0, 0.0, 0.0, 0.0, 0.0, 0.0, 0.0, 0.0, 0.0, 0.0, 0.0, 0.0, 0.0, 0.0, 0.0, 0.0, 0.0, 0.0, 0.0, 0.0, 0.0, 0.0, 0.0, 0.0, 0.0, 0.0, 0.0, 0.0, 0.0, 0.0, 0.0, 0.0, 0.0, 0.0, 0.0, 0.0, 0.0, 0.0, 0.0, 0.0, 0.0, 0.0, 0.0, 0.0, 0.0, 0.0, 0.0, 0.0, 0.0, 0.0, 0.0, 0.0, 0.0, 0.0, 0.0, 0.0, 0.0, 0.0, 0.0, 0.0, 0.0, 0.0, 0.0, 0.0, 0.0, 0.0, 0.0, 0.0, 0.0, 0.0, 0.0, 0.0, 0.0, 0.0, 0.0, 0.0, 0.0, 0.0, 0.0, 0.0, 0.0, 0.0, 0.0, 0.0, 0.0, 0.0, 0.0, 0.0, 0.0, 0.0, 0.0, 0.0, 0.0, 0.0, 0.0, 0.0, 0.0, 0.0, 0.0, 0.0, 0.0, 0.0, 0.0, 0.0, 0.0, 0.0, 0.0, 0.0, 0.0, 0.0, 0.0, 0.0, 0.0, 0.0, 0.0, 0.0, 0.0, 0.0, 0.0, 0.0, 0.0, 0.0, 0.0, 0.0, 0.0, 0.0, 0.0, 0.0, 0.0, 0.0, 0.0, 0.0, 0.0, 0.0, 0.0, 0.0, 0.0, 0.0, 0.0, 0.0, 0.0, 0.0, 0.0, 0.0, 0.0, 0.0, 0.0, 0.0, 0.0, 0.0, 0.0, 0.0, 0.0, 0.0, 0.0, 0.0, 0.0, 0.0, 0.0, 0.0, 0.0, 0.0, 0.0, 0.0, 0.0, 0.0, 0.0, 0.0, 0.0, 0.0, 0.0, 0.0, 0.0, 0.0, 0.0, 0.0, 0.0, 0.0, 0.0, 0.0, 0.0, 0.0, 0.0, 0.0, 0.0, 0.0, 0.0, 0.0, 0.0, 0.0, 0.0, 0.0, 0.0, 0.0, 0.0, 0.0, 0.0, 0.0, 0.0, 0.0, 0.0, 0.0, 0.0, 0.0, 0.0, 0.0, 0.0, 0.0, 0.0, 0.0, 0.0, 0.0, 0.0, 0.0, 0.0, 0.0, 0.0, 0.0, 0.0, 0.0, 0.0, 0.0, 0.0, 0.0, 0.0, 0.0, 0.0, 0.0, 0.0, 0.0, 0.0, 0.0, 0.0, 0.0, 0.0, 0.0, 0.0, 0.0, 0.0, 0.0, 0.0, 0.0, 0.0, 0.0, 0.0, 0.0, 0.0, 0.0, 0.0, 0.0, 0.0, 0.0, 0.0, 0.0, 0.0, 0.0, 0.0, 0.0, 0.0, 0.0, 0.0, 0.0, 0.0, 0.0, 0.0, 0.0, 0.0, 0.0, 0.0, 0.0, 0.0, 0.0, 0.0, 0.0, 0.0, 0.0, 0.0, 0.0, 0.0, 0.0, 0.0, 0.0, 0.0, 0.0, 0.0, 0.0, 0.0, 0.0, 0.0, 0.0, 0.0, 0.0, 0.0, 0.0, 0.0, 0.0, 0.0, 0.0, 0.0, 0.0, 0.0, 0.0, 0.0, 0.0, 0.0, 0.0, 0.0, 0.0, 0.0, 0.0, 0.0, 0.0, 0.0, 0.0, 0.0, 0.0, 0.0, 0.0, 0.0, 0.0, 0.0, 0.0, 0.0, 0.0, 0.0, 0.0, 0.0, 0.0, 0.0, 0.0, 0.0, 0.0, 0.0, 0.0, 0.0, 0.0, 0.0, 0.0, 0.0, 0.0, 0.0, 0.0, 0.0, 0.0, 0.0, 0.0, 0.0, 0.0, 0.0, 0.0, 0.0, 0.0, 0.0, 0.0, 0.0, 0.0, 0.0, 0.0, 0.0, 0.0, 0.0, 0.0, 0.0, 0.0, 0.0, 0.0, 0.0, 0.0, 0.0, 0.0, 0.0, 0.0, 0.0, 0.0, 0.0, 0.0, 0.0, 0.0, 0.0, 0.0, 0.0, 0.0, 0.0, 0.0, 0.0, 0.0, 0.0, 0.0, 0.0, 0.0, 0.0, 0.0, 0.0, 0.0, 0.0, 0.0, 0.0, 0.0, 0.0, 0.0, 0.0, 0.0, 0.0, 0.0, 0.0, 0.0, 0.0, 0.0, 0.0, 0.0, 0.0, 0.0, 0.0, 0.0, 0.0, 0.0, 0.0, 0.0, 0.0, 0.0, 0.0, 0.0, 0.0, 0.0, 0.0, 0.0, 0.0, 0.0, 0.0, 0.0, 0.0, 0.0, 0.0, 0.0, 0.0, 0.0, 0.0, 0.0, 0.0, 0.0, 0.0, 0.0, 0.0, 0.0, 0.0, 0.0, 0.0, 0.0, 0.0, 0.0, 0.0, 0.0, 0.0, 0.0, 0.0, 0.0, 0.0, 0.0, 0.0, 0.0, 0.0, 0.0, 0.0, 0.0, 0.0, 0.0, 0.0, 0.0, 0.0, 0.0, 0.0, 0.0, 0.0, 0.0, 0.0, 0.0, 0.0, 0.0, 0.0, 0.0, 0.0, 0.0, 0.0, 0.0, 0.0, 0.0, 0.0, 0.0, 0.0, 0.0, 0.0, 0.0, 0.0, 0.0, 0.0, 0.0, 0.0, 0.0, 0.0, 0.0, 0.0, 0.0, 0.0, 0.0, 0.0, 0.0, 0.0, 0.0, 0.0, 0.0, 0.0, 0.0, 0.0, 0.0, 0.0, 0.0, 0.0, 0.0, 0.0, 0.0, 0.0, 0.0, 0.0, 0.0, 0.0, 0.0, 0.0, 0.0, 0.0, 0.0, 0.0, 0.0, 0.0, 0.0, 0.0, 0.0, 0.0, 0.0, 0.0, 0.0, 0.0, 0.0, 0.0, 0.0, 0.0, 0.0, 0.0, 0.0, 0.0, 0.0, 0.0, 0.0, 0.0, 0.0, 0.0, 0.0, 0.0, 0.0, 0.0, 0.0, 0.0, 0.0, 0.0, 0.0, 0.0, 0.0, 0.0, 0.0, 0.0, 0.0, 0.0, 0.0, 0.0, 0.0, 0.0, 0.0, 0.0, 0.0, 0.0, 0.0, 0.0, 0.0, 0.0, 0.0, 0.0, 0.0, 0.0, 0.0, 0.0, 0.0, 0.0, 0.0, 0.0, 0.0, 0.0, 0.0, 0.0, 0.0, 0.0, 0.0, 0.0, 0.0, 0.0, 0.0, 0.0, 0.0, 0.0, 0.0, 0.0, 0.0, 0.0, 0.0, 0.0, 0.0, 0.0, 0.0, 0.0, 0.0, 0.0, 0.0, 0.0, 0.0, 0.0, 0.0, 0.0, 0.0, 0.0, 0.0, 0.0, 0.0, 0.0, 0.0, 0.0, 0.0, 0.0, 0.0, 0.0, 0.0, 0.0, 0.0, 0.0, 0.0, 0.0, 0.0, 0.0, 0.0, 0.0, 0.0, 0.0, 0.0, 0.0, 0.0, 0.0, 0.0, 0.0, 0.0, 0.0, 0.0, 0.0, 0.0, 0.0, 0.0, 0.0, 0.0, 0.0, 0.0, 0.0, 0.0, 0.0, 0.0, 0.0, 0.0, 0.0, 0.0, 0.0, 0.0, 0.0, 0.0, 0.0, 0.0, 0.0, 0.0, 0.0, 0.0, 0.0, 0.0, 0.0, 0.0, 0.0, 0.0, 0.0, 0.0, 0.0, 0.0, 0.0, 0.0, 0.0, 0.0, 0.0, 0.0, 0.0, 0.0, 0.0, 0.0, 0.0, 0.0, 0.0, 0.0, 0.0, 0.0, 0.0, 0.0, 0.0, 0.0, 0.0, 0.0, 0.0, 0.0, 0.0, 0.0, 0.0, 0.0, 0.0, 0.0, 0.0, 0.0, 0.0, 0.0, 0.0, 0.0, 0.0, 0.0, 0.0, 0.0, 0.0, 0.0, 0.0, 0.0, 0.0, 0.0, 0.0, 0.0, 0.0, 0.0, 0.0, 0.0, 0.0, 0.0, 0.0, 0.0, 0.0, 0.0, 0.0, 0.0, 0.0, 0.0, 0.0, 0.0, 0.0, 0.0, 0.0, 0.0, 0.0, 0.0, 0.0, 0.0, 0.0, 0.0, 0.0, 0.0, 0.0, 0.0, 0.0, 0.0, 0.0, 0.0, 0.0, 0.0, 0.0, 0.0, 0.0, 0.0, 0.0, 0.0, 0.0, 0.0, 0.0, 0.0, 0.0, 0.0, 0.0, 0.0, 0.0, 0.0, 0.0, 0.0, 0.0, 0.0, 0.0, 0.0, 0.0, 0.0, 0.0, 0.0, 0.0, 0.0, 0.0, 0.0, 0.0, 0.0, 0.0, 0.0, 0.0, 0.0, 0.0, 0.0, 0.0, 0.0, 0.0, 0.0, 0.0, 0.0, 0.0, 0.0, 0.0, 0.0, 0.0, 0.0, 0.0, 0.0, 0.0, 0.0, 0.0, 0.0, 0.0, 0.0, 0.0, 0.0, 0.0, 0.0, 0.0, 0.0, 0.0, 0.0, 0.0, 0.0, 0.0, 0.0, 0.0, 0.0, 0.0, 0.0, 0.0, 0.0, 0.0, 0.0, 0.0, 0.0, 0.0, 0.0, 0.0, 0.0, 0.0, 0.0, 0.0, 0.0, 0.0, 0.0, 0.0, 0.0, 0.0, 0.0, 0.0, 0.0, 0.0, 0.0, 0.0, 0.0, 0.0, 0.0, 0.0, 0.0, 0.0, 0.0, 0.0, 0.0, 0.0, 0.0, 0.0, 0.0, 0.0, 0.0, 0.0, 0.0, 0.0, 0.0, 0.0, 0.0, 0.0, 0.0, 0.0, 0.0, 0.0, 0.0, 0.0, 0.0, 0.0, 0.0, 0.0, 0.0, 0.0, 0.0, 0.0, 0.0, 0.0, 0.0, 0.0, 0.0, 0.0, 0.0, 0.0, 0.0, 0.0, 0.0, 0.0, 0.0, 0.0, 0.0, 0.0, 0.0, 0.0, 0.0, 0.0, 0.0, 0.0, 0.0, 0.0, 0.0, 0.0, 0.0, 0.0, 0.0, 0.0, 0.0, 0.0, 0.0, 0.0, 0.0, 0.0, 0.0, 0.0, 0.0, 0.0, 0.0, 0.0, 0.0, 0.0, 0.0, 0.0, 0.0, 0.0, 0.0, 0.0, 0.0, 0.0, 0.0, 0.0, 0.0, 0.0, 0.0, 0.0, 0.0, 0.0, 0.0, 0.0, 0.0, 0.0, 0.0, 0.0, 0.0, 0.0, 0.0, 0.0, 0.0, 0.0, 0.0, 0.0, 0.0, 0.0, 0.0, 0.0, 0.0, 0.0, 0.0, 0.0, 0.0, 0.0, 0.0, 0.0, 0.0, 0.0, 0.0, 0.0, 0.0, 0.0, 0.0, 0.0, 0.0, 0.0, 0.0, 0.0, 0.0, 0.0, 0.0, 0.0, 0.0, 0.0, 0.0, 0.0, 0.0, 0.0, 0.0, 0.0, 0.0, 0.0, 0.0, 0.0, 0.0, 0.0, 0.0, 0.0, 0.0, 0.0, 0.0, 0.0, 0.0, 0.0, 0.0, 0.0])
_ca = me_scene.color_attributes.new('VertexColors', 'BYTE_COLOR', 'CORNER')
_ca.data.foreach_set('color', [0.0, 0.0, 0.0, 0.0, 0.0, 0.0, 0.0, 0.0, 0.0, 0.0, 0.0, 0.0, 0.0, 0.0, 0.0, 0.0, 0.0, 0.0, 0.0, 0.0, 0.0, 0.0, 0.0, 0.0, 0.0, 0.0, 0.0, 0.0, 0.0, 0.0, 0.0, 0.0, 0.0, 0.0, 0.0, 0.0, 0.0, 0.0, 0.0, 0.0, 0.0, 0.0, 0.0, 0.0, 0.0, 0.0, 0.0, 0.0, 0.0, 0.0, 0.0, 0.0, 0.0, 0.0, 0.0, 0.0, 0.0, 0.0, 0.0, 0.0, 0.0, 0.0, 0.0, 0.0, 0.0, 0.0, 0.0, 0.0, 0.0, 0.0, 0.0, 0.0, 0.0, 0.0, 0.0, 0.0, 0.0, 0.0, 0.0, 0.0, 0.0, 0.0, 0.0, 0.0, 0.0, 0.0, 0.0, 0.0, 0.0, 0.0, 0.0, 0.0, 0.0, 0.0, 0.0, 0.0, 0.0, 0.0, 0.0, 0.0, 0.0, 0.0, 0.0, 0.0, 0.0, 0.0, 0.0, 0.0, 0.0, 0.0, 0.0, 0.0, 0.0, 0.0, 0.0, 0.0, 0.0, 0.0, 0.0, 0.0, 0.0, 0.0, 0.0, 0.0, 0.0, 0.0, 0.0, 0.0, 0.0, 0.0, 0.0, 0.0, 0.0, 0.0, 0.0, 0.0, 0.0, 0.0, 0.0, 0.0, 0.0, 0.0, 0.0, 0.0, 0.0, 0.0, 0.0, 0.0, 0.0, 0.0, 0.0, 0.0, 0.0, 0.0, 0.0, 0.0, 0.0, 0.0, 0.0, 0.0, 0.0, 0.0, 0.0, 0.0, 0.0, 0.0, 0.0, 0.0, 0.0, 0.0, 0.0, 0.0, 0.0, 0.0, 0.0, 0.0, 0.0, 0.0, 0.0, 0.0, 0.0, 0.0, 0.0, 0.0, 0.0, 0.0, 0.0, 0.0, 0.0, 0.0, 0.0, 0.0, 0.0, 0.0, 0.0, 0.0, 0.0, 0.0, 0.0, 0.0, 0.0, 0.0, 0.0, 0.0, 0.0, 0.0, 0.0, 0.0, 0.0, 0.0, 0.0, 0.0, 0.0, 0.0, 0.0, 0.0, 0.0, 0.0, 0.0, 0.0, 0.0, 0.0, 0.0, 0.0, 0.0, 0.0, 0.0, 0.0, 0.0, 0.0, 0.0, 0.0, 0.0, 0.0, 0.0, 0.0, 0.0, 0.0, 0.0, 0.0, 0.0, 0.0, 0.0, 0.0, 0.0, 0.0, 0.0, 0.0, 0.0, 0.0, 0.0, 0.0, 0.0, 0.0, 0.0, 0.0, 0.0, 0.0, 0.0, 0.0, 0.0, 0.0, 0.0, 0.0, 0.0, 0.0, 0.0, 0.0, 0.0, 0.0, 0.0, 0.0, 0.0, 0.0, 0.0, 0.0, 0.0, 0.0, 0.0, 0.0, 0.0, 0.0, 0.0, 0.0, 0.0, 0.0, 0.0, 0.0, 0.0, 0.0, 0.0, 0.0, 0.0, 0.0, 0.0, 0.0, 0.0, 0.0, 0.0, 0.0, 0.0, 0.0, 0.0, 0.0, 0.0, 0.0, 0.0, 0.0, 0.0, 0.0, 0.0, 0.0, 0.0, 0.0, 0.0, 0.0, 0.0, 0.0, 0.0, 0.0, 0.0, 0.0, 0.0, 0.0, 0.0, 0.0, 0.0, 0.0, 0.0, 0.0, 0.0, 0.0, 0.0, 0.0, 0.0, 0.0, 0.0, 0.0, 0.0, 0.0, 0.0, 0.0, 0.0, 0.0, 0.0, 0.0, 0.0, 0.0, 0.0, 0.0, 0.0, 0.0, 0.0, 0.0, 0.0, 0.0, 0.0, 0.0, 0.0, 0.0, 0.0, 0.0, 0.0, 0.0, 0.0, 0.0, 0.0, 0.0, 0.0, 0.0, 0.0, 0.0, 0.0, 0.0, 0.0, 0.0, 0.0, 0.0, 0.0, 0.0, 0.0, 0.0, 0.0, 0.0, 0.0, 0.0, 0.0, 0.0, 0.0, 0.0, 0.0, 0.0, 0.0, 0.0, 0.0, 0.0, 0.0, 0.0, 0.0, 0.0, 0.0, 0.0, 0.0, 0.0, 0.0, 0.0, 0.0, 0.0, 0.0, 0.0, 0.0, 0.0, 0.0, 0.0, 0.0, 0.0, 0.0, 0.0, 0.0, 0.0, 0.0, 0.0, 0.0, 0.0, 0.0, 0.0, 0.0, 0.0, 0.0, 0.0, 0.0, 0.0, 0.0, 0.0, 0.0, 0.0, 0.0, 0.0, 0.0, 0.0, 0.0, 0.0, 0.0, 0.0, 0.0, 0.0, 0.0, 0.0, 0.0, 0.0, 0.0, 0.0, 0.0, 0.0, 0.0, 0.0, 0.0, 0.0, 0.0, 0.0, 0.0, 0.0, 0.0, 0.0, 0.0, 0.0, 0.0, 0.0, 0.0, 0.0, 0.0, 0.0, 0.0, 0.0, 0.0, 0.0, 0.0, 0.0, 0.0, 0.0, 0.0, 0.0, 0.0, 0.0, 0.0, 0.0, 0.0, 0.0, 0.0, 0.0, 0.0, 0.0, 0.0, 0.0, 0.0, 0.0, 0.0, 0.0, 0.0, 0.0, 0.0, 0.0, 0.0, 0.0, 0.0, 0.0, 0.0, 0.0, 0.0, 0.0, 0.0, 0.0, 0.0, 0.0, 0.0, 0.0, 0.0, 0.0, 0.0, 0.0, 0.0, 0.0, 0.0, 0.0, 0.0, 0.0, 0.0, 0.0, 0.0, 0.0, 0.0, 0.0, 0.0, 0.0, 0.0, 0.0, 0.0, 0.0, 0.0, 0.0, 0.0, 0.0, 0.0, 0.0, 0.0, 0.0, 0.0, 0.0, 0.0, 0.0, 0.0, 0.0, 0.0, 0.0, 0.0, 0.0, 0.0, 0.0, 0.0, 0.0, 0.0, 0.0, 0.0, 0.0, 0.0, 0.0, 0.0, 0.0, 0.0, 0.0, 0.0, 0.0, 0.0, 0.0, 0.0, 0.0, 0.0, 0.0, 0.0, 0.0, 0.0, 0.0, 0.0, 0.0, 0.0, 0.0, 0.0, 0.0, 0.0, 0.0, 0.0, 0.0, 0.0, 0.0, 0.0, 0.0, 0.0, 0.0, 0.0, 0.0, 0.0, 0.0, 0.0, 0.0, 0.0, 0.0, 0.0, 0.0, 0.0, 0.0, 0.0, 0.0, 0.0, 0.0, 0.0, 0.0, 0.0, 0.0, 0.0, 0.0, 0.0, 0.0, 0.0, 0.0, 0.0, 0.0, 0.0, 0.0, 0.0, 0.0, 0.0, 0.0, 0.0, 0.0, 0.0, 0.0, 0.0, 0.0, 0.0, 0.0, 0.0, 0.0, 0.0, 0.0, 0.0, 0.0, 0.0, 0.0, 0.0, 0.0, 0.0, 0.0, 0.0, 0.0, 0.0, 0.0, 0.0, 0.0, 0.0, 0.0, 0.0, 0.0, 0.0, 0.0, 0.0, 0.0, 0.0, 0.0, 0.0, 0.0, 0.0, 0.0, 0.0, 0.0, 0.0, 0.0, 0.0, 0.0, 0.0, 0.0, 0.0, 0.0, 0.0, 0.0, 0.0, 0.0, 0.0, 0.0, 0.0, 0.0, 0.0, 0.0, 0.0, 0.0, 0.0, 0.0, 0.0, 0.0, 0.0, 0.0, 0.0, 0.0, 0.0, 0.0, 0.0, 0.0, 0.0, 0.0, 0.0, 0.0, 0.0, 0.0, 0.0, 0.0, 0.0, 0.0, 0.0, 0.0, 0.0, 0.0, 0.0, 0.0, 0.0, 0.0, 0.0, 0.0, 0.0, 0.0, 0.0, 0.0, 0.0, 0.0, 0.0, 0.0, 0.0, 0.0, 0.0, 0.0, 0.0, 0.0, 0.0, 0.0, 0.0, 0.0, 0.0, 0.0, 0.0, 0.0, 0.0, 0.0, 0.0, 0.0, 0.0, 0.0, 0.0, 0.0, 0.0, 0.0, 0.0, 0.0, 0.0, 0.0, 0.0, 0.0, 0.0, 0.0, 0.0, 0.0, 0.0, 0.0, 0.0, 0.0, 0.0, 0.0, 0.0, 0.0, 0.0, 0.0, 0.0, 0.0, 0.0, 0.0, 0.0, 0.0, 0.0, 0.0, 0.0, 0.0, 0.0, 0.0, 0.0, 0.0, 0.0, 0.0, 0.0, 0.0, 0.0, 0.0, 0.0, 0.0, 0.0, 0.0, 0.0, 0.0, 0.0, 0.0, 0.0, 0.0, 0.0, 0.0, 0.0, 0.0, 0.0, 0.0, 0.0, 0.0, 0.0, 0.0, 0.0, 0.0, 0.0, 0.0, 0.0, 0.0, 0.0, 0.0, 0.0, 0.0, 0.0, 0.0, 0.0, 0.0, 0.0, 0.0, 0.0, 0.0, 0.0, 0.0, 0.0, 0.0, 0.0, 0.0, 0.0, 0.0, 0.0, 0.0, 0.0, 0.0, 0.0, 0.0, 0.0, 0.0, 0.0, 0.0, 0.0, 0.0, 0.0, 0.0, 0.0, 0.0, 0.0, 0.0, 0.0, 0.0, 0.0, 0.0, 0.0, 0.0, 0.0, 0.0, 0.0, 0.0, 0.0, 0.0, 0.0, 0.0, 0.0, 0.0, 0.0, 0.0, 0.0, 0.0, 0.0, 0.0, 0.0, 0.0, 0.0, 0.0, 0.0, 0.0, 0.0, 0.0, 0.0, 0.0, 0.0, 0.0, 0.0, 0.0, 0.0, 0.0, 0.0, 0.0, 0.0, 0.0, 0.0, 0.0, 0.0, 0.0, 0.0, 0.0, 0.0, 0.0, 0.0, 0.0, 0.0, 0.0, 0.0, 0.0, 0.0, 0.0, 0.0, 0.0, 0.0, 0.0, 0.0, 0.0, 0.0, 0.0, 0.0, 0.0, 0.0, 0.0, 0.0, 0.0, 0.0, 0.0, 0.0, 0.0, 0.0, 0.0, 0.0, 0.0, 0.0, 0.0, 0.0, 0.0, 0.0, 0.0, 0.0, 0.0, 0.0, 0.0, 0.0, 0.0, 0.0, 0.0, 0.0, 0.0, 0.0, 0.0, 0.0, 0.0, 0.0, 0.0, 0.0, 0.0, 0.0, 0.0, 0.0, 0.0, 0.0, 0.0, 0.0, 0.0, 0.0, 0.0, 0.0, 0.0, 0.0, 0.0, 0.0, 0.0, 0.0, 0.0, 0.0, 0.0, 0.0, 0.0, 0.0, 0.0, 0.0, 0.0, 0.0, 0.0, 0.0, 0.0, 0.0, 0.0, 0.0, 0.0, 0.0, 0.0, 0.0, 0.0, 0.0, 0.0, 0.0, 0.0, 0.0, 0.0, 0.0, 0.0, 0.0, 0.0, 0.0, 0.0, 0.0, 0.0, 0.0, 0.0, 0.0, 0.0, 0.0, 0.0, 0.0, 0.0, 0.0, 0.0, 0.0, 0.0, 0.0, 0.0, 0.0, 0.0, 0.0, 0.0, 0.0, 0.0, 0.0, 0.0, 0.0, 0.0, 0.0, 0.0, 0.0, 0.0, 0.0, 0.0, 0.0, 0.0, 0.0, 0.0, 0.0, 0.0, 0.0, 0.0, 0.0, 0.0, 0.0, 0.0, 0.0, 0.0, 0.0, 0.0, 0.0, 0.0, 0.0, 0.0, 0.0, 0.0, 0.0, 0.0, 0.0, 0.0, 0.0, 0.0, 0.0, 0.0, 0.0, 0.0, 0.0, 0.0, 0.0, 0.0, 0.0, 0.0, 0.0, 0.0, 0.0, 0.0, 0.0, 0.0, 0.0, 0.0, 0.0, 0.0, 0.0, 0.0, 0.0, 0.0, 0.0, 0.0, 0.0, 0.0, 0.0, 0.0, 0.0, 0.0, 0.0, 0.0, 0.0, 0.0, 0.0, 0.0, 0.0, 0.0, 0.0, 0.0, 0.0, 0.0, 0.0, 0.0, 0.0, 0.0, 0.0, 0.0, 0.0, 0.0, 0.0, 0.0, 0.0, 0.0, 0.0, 0.0, 0.0, 0.0, 0.0, 0.0, 0.0, 0.0, 0.0, 0.0, 0.0, 0.0, 0.0, 0.0, 0.0, 0.0, 0.0, 0.0, 0.0, 0.0, 0.0, 0.0, 0.0, 0.0, 0.0, 0.0, 0.0, 0.0, 0.0, 0.0, 0.0, 0.0, 0.0, 0.0, 0.0, 0.0, 0.0, 0.0, 0.0, 0.0, 0.0, 0.0, 0.0, 0.0, 0.0, 0.0, 0.0, 0.0, 0.0, 0.0, 0.0, 0.0, 0.0, 0.0, 0.0, 0.0, 0.0, 0.0, 0.0, 0.0, 0.0, 0.0, 0.0, 0.0, 0.0, 0.0, 0.0, 0.0, 0.0, 0.0, 0.0, 0.0, 0.0, 0.0, 0.0, 0.0, 0.0, 0.0, 0.0, 0.0, 0.0, 0.0, 0.0, 0.0, 0.0, 0.0, 0.0, 0.0, 0.0, 0.0, 0.0, 0.0, 0.0, 0.0, 0.0, 0.0, 0.0, 0.0, 0.0, 0.0, 0.0, 0.0, 0.0, 0.0, 0.0, 0.0, 0.0, 0.0, 0.0, 0.0, 0.0, 0.0, 0.0, 0.0, 0.0, 0.0, 0.0, 0.0, 0.0, 0.0, 0.0, 0.0, 0.0, 0.0, 0.0, 0.0, 0.0, 0.0, 0.0, 0.0, 0.0, 0.0, 0.0, 0.0, 0.0, 0.0, 0.0, 0.0, 0.0, 0.0, 0.0, 0.0, 0.0, 0.0, 0.0, 0.0, 0.0, 0.0, 0.0, 0.0, 0.0, 0.0, 0.0, 0.0, 0.0, 0.0, 0.0, 0.0, 0.0, 0.0, 0.0, 0.0, 0.0, 0.0, 0.0, 0.0, 0.0, 0.0, 0.0, 0.0, 0.0, 0.0, 0.0, 0.0, 0.0, 0.0, 0.0, 0.0, 0.0, 0.0, 0.0, 0.0, 0.0, 0.0, 0.0, 0.0, 0.0, 0.0, 0.0, 0.0, 0.0, 0.0, 0.0, 0.0, 0.0, 0.0, 0.0, 0.0, 0.0, 0.0, 0.0, 0.0, 0.0, 0.0, 0.0, 0.0, 0.0, 0.0, 0.0, 0.0, 0.0, 0.0, 0.0, 0.0, 0.0, 0.0, 0.0, 0.0, 0.0, 0.0, 0.0, 0.0, 0.0, 0.0, 0.0, 0.0, 0.0, 0.0, 0.0, 0.0, 0.0, 0.0, 0.0, 0.0, 0.0, 0.0, 0.0, 0.0, 0.0, 0.0, 0.0, 0.0, 0.0, 0.0, 0.0, 0.0, 0.0, 0.0, 0.0, 0.0, 0.0, 0.0, 0.0, 0.0, 0.0, 0.0, 0.0, 0.0, 0.0, 0.0, 0.0, 0.0, 0.0, 0.0, 0.0, 0.0, 0.0, 0.0, 0.0, 0.0, 0.0, 0.0, 0.0, 0.0, 0.0, 0.0, 0.0, 0.0, 0.0, 0.0, 0.0, 0.0, 0.0, 0.0, 0.0, 0.0, 0.0, 0.0, 0.0, 0.0, 0.0, 0.0, 0.0, 0.0, 0.0, 0.0, 0.0, 0.0, 0.0, 0.0, 0.0, 0.0, 0.0, 0.0, 0.0, 0.0, 0.0, 0.0, 0.0, 0.0, 0.0, 0.0, 0.0, 0.0, 0.0, 0.0, 0.0, 0.0, 0.0, 0.0, 0.0, 0.0, 0.0, 0.0, 0.0, 0.0, 0.0, 0.0, 0.0, 0.0, 0.0, 0.0, 0.0, 0.0, 0.0, 0.0, 0.0, 0.0, 0.0, 0.0, 0.0, 0.0, 0.0, 0.0, 0.0, 0.0, 0.0, 0.0, 0.0, 0.0, 0.0, 0.0, 0.0, 0.0, 0.0, 0.0, 0.0, 0.0, 0.0, 0.0, 0.0, 0.0, 0.0, 0.0, 0.0, 0.0, 0.0, 0.0, 0.0, 0.0, 0.0, 0.0, 0.0, 0.0, 0.0, 0.0, 0.0, 0.0, 0.0, 0.0, 0.0, 0.0, 0.0, 0.0, 0.0, 0.0, 0.0, 0.0, 0.0, 0.0, 0.0, 0.0, 0.0, 0.0, 0.0, 0.0, 0.0, 0.0, 0.0, 0.0, 0.0, 0.0, 0.0, 0.0, 0.0, 0.0, 0.0, 0.0, 0.0, 0.0, 0.0, 0.0, 0.0, 0.0, 0.0, 0.0, 0.0, 0.0, 0.0, 0.0, 0.0, 0.0, 0.0, 0.0, 0.0, 0.0, 0.0, 0.0, 0.0, 0.0, 0.0, 0.0, 0.0, 0.0, 0.0, 0.0, 0.0, 0.0, 0.0, 0.0, 0.0, 0.0, 0.0, 0.0, 0.0, 0.0, 0.0, 0.0, 0.0, 0.0, 0.0, 0.0, 0.0, 0.0, 0.0, 0.0, 0.0, 0.0, 0.0, 0.0, 0.0, 0.0, 0.0, 0.0, 0.0, 0.0, 0.0, 0.0, 0.0, 0.0, 0.0, 0.0, 0.0, 0.0, 0.0, 0.0, 0.0, 0.0, 0.0, 0.0, 0.0, 0.0, 0.0, 0.0, 0.0, 0.0, 0.0, 0.0, 0.0, 0.0, 0.0, 0.0, 0.0, 0.0, 0.0, 0.0, 0.0, 0.0, 0.0, 0.0, 0.0, 0.0, 0.0, 0.0, 0.0, 0.0, 0.0, 0.0, 0.0, 0.0, 0.0, 0.0, 0.0, 0.0, 0.0, 0.0, 0.0, 0.0, 0.0, 0.0, 0.0, 0.0, 0.0, 0.0, 0.0, 0.0, 0.0, 0.0, 0.0, 0.0, 0.0, 0.0, 0.0, 0.0, 0.0, 0.0, 0.0, 0.0, 0.0, 0.0, 0.0, 0.0, 0.0, 0.0, 0.0, 0.0, 0.0, 0.0, 0.0, 0.0, 0.0, 0.0, 0.0, 0.0, 0.0, 0.0, 0.0, 0.0, 0.0, 0.0, 0.0, 0.0, 0.0, 0.0, 0.0, 0.0, 0.0, 0.0, 0.0, 0.0, 0.0, 0.0, 0.0, 0.0, 0.0, 0.0, 0.0, 0.0, 0.0, 0.0, 0.0, 0.0, 0.0, 0.0, 0.0, 0.0, 0.0, 0.0, 0.0, 0.0, 0.0, 0.0, 0.0, 0.0, 0.0, 0.0, 0.0, 0.0, 0.0, 0.0, 0.0, 0.0, 0.0, 0.0, 0.0, 0.0, 0.0, 0.0, 0.0, 0.0, 0.0, 0.0, 0.0, 0.0, 0.0, 0.0, 0.0, 0.0, 0.0, 0.0, 0.0, 0.0, 0.0, 0.0, 0.0, 0.0, 0.0, 0.0, 0.0, 0.0, 0.0, 0.0, 0.0, 0.0, 0.0, 0.0, 0.0, 0.0, 0.0, 0.0, 0.0, 0.0, 0.0, 0.0, 0.0, 0.0, 0.0, 0.0, 0.0, 0.0, 0.0, 0.0, 0.0, 0.0, 0.0, 0.0, 0.0, 0.0, 0.0, 0.0, 0.0, 0.0, 0.0, 0.0, 0.0, 0.0, 0.0, 0.0, 0.0, 0.0, 0.0, 0.0, 0.0, 0.0, 0.0, 0.0, 0.0, 0.0, 0.0, 0.0, 0.0, 0.0, 0.0, 0.0, 0.0, 0.0, 0.0, 0.0, 0.0, 0.0, 0.0, 0.0, 0.0, 0.0, 0.0, 0.0, 0.0, 0.0, 0.0, 0.0, 0.0, 0.0, 0.0, 0.0, 0.0, 0.0, 0.0, 0.0, 0.0, 0.0, 0.0, 0.0, 0.0, 0.0, 0.0, 0.0, 0.0, 0.0, 0.0, 0.0, 0.0, 0.0, 0.0, 0.0, 0.0, 0.0, 0.0, 0.0, 0.0, 0.0, 0.0, 0.0, 0.0, 0.0, 0.0, 0.0, 0.0, 0.0, 0.0, 0.0, 0.0, 0.0, 0.0, 0.0, 0.0, 0.0, 0.0, 0.0, 0.0, 0.0, 0.0, 0.0, 0.0, 0.0, 0.0, 0.0, 0.0, 0.0, 0.0, 0.0, 0.0, 0.0, 0.0, 0.0, 0.0, 0.0, 0.0, 0.0, 0.0, 0.0, 0.0, 0.0, 0.0, 0.0, 0.0, 0.0, 0.0, 0.0, 0.0, 0.0, 0.0, 0.0, 0.0, 0.0, 0.0, 0.0, 0.0, 0.0, 0.0, 0.0, 0.0, 0.0, 0.0, 0.0, 0.0, 0.0, 0.0, 0.0, 0.0, 0.0, 0.0, 0.0, 0.0, 0.0, 0.0, 0.0, 0.0, 0.0, 0.0, 0.0, 0.0, 0.0, 0.0, 0.0, 0.0, 0.0, 0.0, 0.0, 0.0, 0.0, 0.0, 0.0, 0.0, 0.0, 0.0, 0.0, 0.0, 0.0, 0.0, 0.0, 0.0, 0.0, 0.0, 0.0, 0.0, 0.0, 0.0, 0.0, 0.0, 0.0, 0.0, 0.0, 0.0, 0.0, 0.0, 0.0, 0.0, 0.0, 0.0, 0.0, 0.0, 0.0, 0.0, 0.0, 0.0, 0.0, 0.0, 0.0, 0.0, 0.0, 0.0, 0.0, 0.0, 0.0, 0.0, 0.0, 0.0, 0.0, 0.0, 0.0, 0.0, 0.0, 0.0, 0.0, 0.0, 0.0, 0.0, 0.0, 0.0, 0.0, 0.0, 0.0, 0.0, 0.0, 0.0, 0.0, 0.0, 0.0, 0.0, 0.0, 0.0, 0.0, 0.0, 0.0, 0.0, 0.0, 0.0, 0.0, 0.0, 0.0, 0.0, 0.0, 0.0, 0.0, 0.0, 0.0, 0.0, 0.0, 0.0, 0.0, 0.0, 0.0, 0.0, 0.0, 0.0, 0.0, 0.0, 0.0, 0.0, 0.0, 0.0, 0.0, 0.0, 0.0, 0.0, 0.0, 0.0, 0.0, 0.0, 0.0, 0.0, 0.0, 0.0, 0.0, 0.0, 0.0, 0.0, 0.0, 0.0, 0.0, 0.0, 0.0, 0.0, 0.0, 0.0, 0.0, 0.0, 0.0, 0.0, 0.0, 0.0, 0.0, 0.0, 0.0, 0.0, 0.0, 0.0, 0.0, 0.0, 0.0, 0.0, 0.0, 0.0, 0.0, 0.0, 0.0, 0.0, 0.0, 0.0, 0.0, 0.0, 0.0, 0.0, 0.0, 0.0, 0.0, 0.0, 0.0, 0.0, 0.0, 0.0, 0.0, 0.0, 0.0, 0.0, 0.0, 0.0, 0.0, 0.0, 0.0, 0.0, 0.0, 0.0, 0.0, 0.0, 0.0, 0.0, 0.0, 0.0, 0.0, 0.0, 0.0, 0.0, 0.0, 0.0, 0.0, 0.0, 0.0, 0.0, 0.0, 0.0, 0.0, 0.0, 0.0, 0.0, 0.0, 0.0, 0.0, 0.0, 0.0, 0.0, 0.0, 0.0, 0.0, 0.0, 0.0, 0.0, 0.0, 0.0, 0.0, 0.0, 0.0, 0.0, 0.0, 0.0, 0.0, 0.0, 0.0, 0.0, 0.0, 0.0, 0.0, 0.0, 0.0, 0.0, 0.0, 0.0, 0.0, 0.0, 0.0, 0.0, 0.0, 0.0, 0.0, 0.0, 0.0, 0.0, 0.0, 0.0, 0.0, 0.0, 0.0, 0.0, 0.0, 0.0, 0.0, 0.0, 0.0, 0.0, 0.0, 0.0, 0.0, 0.0, 0.0, 0.0, 0.0, 0.0, 0.0, 0.0, 0.0, 0.0, 0.0, 0.0, 0.0, 0.0, 0.0, 0.0, 0.0, 0.0, 0.0, 0.0, 0.0, 0.0, 0.0, 0.0, 0.0, 0.0, 0.0, 0.0, 0.0, 0.0, 0.0, 0.0, 0.0, 0.0, 0.0, 0.0, 0.0, 0.0, 0.0, 0.0, 0.0, 0.0, 0.0, 0.0, 0.0, 0.0, 0.0, 0.0, 0.0, 0.0, 0.0, 0.0, 0.0, 0.0, 0.0, 0.0, 0.0, 0.0, 0.0, 0.0, 0.0, 0.0, 0.0, 0.0, 0.0, 0.0, 0.0, 0.0, 0.0, 0.0, 0.0, 0.0, 0.0, 0.0, 0.0, 0.0, 0.0, 0.0, 0.0, 0.0, 0.0, 0.0, 0.0, 0.0, 0.0, 0.0, 0.0, 0.0, 0.0, 0.0, 0.0, 0.0, 0.0, 0.0, 0.0, 0.0, 0.0, 0.0, 0.0, 0.0, 0.0, 0.0, 0.0, 0.0, 0.0, 0.0, 0.0, 0.0, 0.0, 0.0, 0.0, 0.0, 0.0, 0.0, 0.0, 0.0, 0.0, 0.0, 0.0, 0.0, 0.0, 0.0, 0.0, 0.0, 0.0, 0.0, 0.0, 0.0, 0.0, 0.0, 0.0, 0.0, 0.0, 0.0, 0.0, 0.0, 0.0, 0.0, 0.0, 0.0, 0.0, 0.0, 0.0, 0.0, 0.0, 0.0, 0.0, 0.0, 0.0, 0.0, 0.0, 0.0, 0.0, 0.0, 0.0, 0.0, 0.0, 0.0, 0.0, 0.0, 0.0, 0.0, 0.0, 0.0, 0.0, 0.0, 0.0, 0.0, 0.0, 0.0, 0.0, 0.0, 0.0, 0.0, 0.0, 0.0, 0.0, 0.0, 0.0, 0.0, 0.0, 0.0, 0.0, 0.0, 0.0, 0.0, 0.0, 0.0, 0.0, 0.0, 0.0, 0.0, 0.0, 0.0, 0.0, 0.0, 0.0, 0.0, 0.0, 0.0, 0.0, 0.0, 0.0, 0.0, 0.0, 0.0, 0.0, 0.0, 0.0, 0.0, 0.0, 0.0, 0.0, 0.0, 0.0, 0.0, 0.0, 0.0, 0.0, 0.0, 0.0, 0.0, 0.0, 0.0, 0.0, 0.0, 0.0, 0.0, 0.0, 0.0, 0.0, 0.0, 0.0, 0.0, 0.0, 0.0, 0.0, 0.0, 0.0, 0.0, 0.0, 0.0, 0.0, 0.0, 0.0, 0.0, 0.0, 0.0, 0.0, 0.0, 0.0, 0.0, 0.0, 0.0, 0.0, 0.0, 0.0, 0.0, 0.0, 0.0, 0.0, 0.0, 0.0, 0.0, 0.0, 0.0, 0.0, 0.0, 0.0, 0.0, 0.0, 0.0, 0.0, 0.0, 0.0, 0.0, 0.0, 0.0, 0.0, 0.0, 0.0, 0.0, 0.0, 0.0, 0.0, 0.0, 0.0, 0.0, 0.0, 0.0, 0.0, 0.0, 0.0, 0.0, 0.0, 0.0, 0.0, 0.0, 0.0, 0.0, 0.0, 0.0, 0.0, 0.0, 0.0, 0.0, 0.0, 0.0, 0.0, 0.0, 0.0, 0.0, 0.0, 0.0, 0.0, 0.0, 0.0, 0.0, 0.0, 0.0, 0.0, 0.0, 0.0, 0.0, 0.0, 0.0, 0.0, 0.0, 0.0, 0.0, 0.0, 0.0, 0.0, 0.0, 0.0, 0.0, 0.0, 0.0, 0.0, 0.0, 0.0, 0.0, 0.0, 0.0, 0.0, 0.0, 0.0, 0.0, 0.0, 0.0, 0.0, 0.0, 0.0, 0.0, 0.0, 0.0, 0.0, 0.0, 0.0, 0.0, 0.0, 0.0, 0.0, 0.0, 0.0, 0.0, 0.0, 0.0, 0.0, 0.0, 0.0, 0.0, 0.0, 0.0, 0.0, 0.0, 0.0, 0.0, 0.0, 0.0, 0.0, 0.0, 0.0, 0.0, 0.0, 0.0, 0.0, 0.0, 0.0, 0.0, 0.0, 0.0, 0.0, 0.0, 0.0, 0.0, 0.0, 0.0, 0.0, 0.0, 0.0, 0.0, 0.0, 0.0, 0.0, 0.0, 0.0, 0.0, 0.0, 0.0, 0.0, 0.0, 0.0, 0.0, 0.0, 0.0, 0.0, 0.0, 0.0, 0.0, 0.0, 0.0, 0.0, 0.0, 0.0, 0.0, 0.0, 0.0, 0.0, 0.0, 0.0, 0.0, 0.0, 0.0, 0.0, 0.0, 0.0, 0.0, 0.0, 0.0, 0.0, 0.0, 0.0, 0.0, 0.0, 0.0, 0.0, 0.0, 0.0, 0.0, 0.0, 0.0, 0.0, 0.0, 0.0, 0.0, 0.0, 0.0, 0.0, 0.0, 0.0, 0.0, 0.0, 0.0, 0.0, 0.0, 0.0, 0.0, 0.0, 0.0, 0.0, 0.0, 0.0, 0.0, 0.0, 0.0, 0.0, 0.0, 0.0, 0.0, 0.0, 0.0, 0.0, 0.0, 0.0, 0.0, 0.0, 0.0, 0.0, 0.0, 0.0, 0.0, 0.0, 0.0, 0.0, 0.0, 0.0, 0.0, 0.0, 0.0, 0.0, 0.0, 0.0, 0.0, 0.0, 0.0, 0.0, 0.0, 0.0, 0.0, 0.0, 0.0, 0.0, 0.0, 0.0, 0.0, 0.0, 0.0, 0.0, 0.0, 0.0, 0.0, 0.0, 0.0, 0.0, 0.0, 0.0, 0.0, 0.0, 0.0, 0.0, 0.0, 0.0, 0.0, 0.0, 0.0, 0.0, 0.0, 0.0, 0.0, 0.0, 0.0, 0.0, 0.0, 0.0, 0.0, 0.0, 0.0, 0.0, 0.0, 0.0, 0.0, 0.0, 0.0, 0.0, 0.0, 0.0, 0.0, 0.0, 0.0, 0.0, 0.0, 0.0, 0.0, 0.0, 0.0, 0.0, 0.0, 0.0, 0.0, 0.0, 0.0, 0.0, 0.0, 0.0, 0.0, 0.0, 0.0, 0.0, 0.0, 0.0, 0.0, 0.0, 0.0, 0.0, 0.0, 0.0, 0.0, 0.0, 0.0, 0.0, 0.0, 0.0, 0.0, 0.0, 0.0, 0.0, 0.0, 0.0, 0.0, 0.0, 0.0, 0.0, 0.0, 0.0, 0.0, 0.0, 0.0, 0.0, 0.0, 0.0, 0.0, 0.0, 0.0, 0.0, 0.0, 0.0, 0.0, 0.0, 0.0, 0.0, 0.0, 0.0, 0.0, 0.0, 0.0, 0.0, 0.0, 0.0, 0.0, 0.0, 0.0, 0.0, 0.0, 0.0, 0.0, 0.0, 0.0, 0.0, 0.0, 0.0, 0.0, 0.0, 0.0, 0.0, 0.0, 0.0, 0.0, 0.0, 0.0, 0.0, 0.0, 0.0, 0.0, 0.0, 0.0, 0.0, 0.0, 0.0, 0.0, 0.0, 0.0, 0.0, 0.0, 0.0, 0.0, 0.0, 0.0, 0.0, 0.0, 0.0, 0.0, 0.0, 0.0, 0.0, 0.0, 0.0, 0.0, 0.0, 0.0, 0.0, 0.0, 0.0, 0.0, 0.0, 0.0, 0.0, 0.0, 0.0, 0.0, 0.0, 0.0, 0.0, 0.0, 0.0, 0.0, 0.0, 0.0, 0.0, 0.0, 0.0])
me_scene.materials.append(mat_editortilemap)
me_scene.use_remesh_fix_poles = True
me_scene.use_remesh_preserve_attributes = False
me_scene.update()
me_scene.normals_split_custom_set([tuple(v) for v in zip(*[iter([0.0, 1.0, 0.0, 0.1239, 0.9923, 0.0, 0.0, 1.0, 0.0, 0.0, 1.0, 0.0, 0.1239, 0.9923, -8.349e-08, 0.1239, 0.9923, 0.0, 0.0, 1.0, 0.0, 0.0, 1.0, 0.0, 0.0, 1.0, 0.0, 0.0, 1.0, 0.0, 0.0, 1.0, 0.0, 0.0, 1.0, 0.0, 0.0, 1.0, 0.0, 0.0, 1.0, 0.0, 0.0, 1.0, 0.0, 0.0, 1.0, 0.0, 0.0, 1.0, 0.0, 0.0, 1.0, 0.0, 0.0, 1.0, 0.0, 0.0, 1.0, 0.0, 0.0, 1.0, 0.0, 0.0, 1.0, 0.0, 0.0, 1.0, 0.0, 0.0, 1.0, 0.0, 0.0, 1.0, 0.0, 0.04159, 0.9983, -0.04159, 0.0, 1.0, 0.0, 0.0, 1.0, 0.0, 0.0, 1.0, 0.0, 0.04159, 0.9983, -0.04159, 0.0, 1.0, 0.0, 0.0, 1.0, 0.0, 0.0, 1.0, 0.0, 0.0, 1.0, 0.0, 0.0, 1.0, 0.0, 0.0, 1.0, 0.0, 0.0, 1.0, 0.0, 0.04159, 0.9983, -0.04159, 0.0, 1.0, 0.0, 0.0, 1.0, 0.0, 0.0, 1.0, 0.0, 0.04159, 0.9983, -0.04159, 0.0, 1.0, 0.0, 0.08277, 0.9931, -0.08277, 0.04159, 0.9983, -0.04159, 0.0, 1.0, 0.0, 0.04159, 0.9983, -0.04159, 0.08277, 0.9931, -0.08277, 0.04159, 0.9983, -0.04159, 0.08276, 0.9931, -0.08276, 0.08277, 0.9931, -0.08277, 0.04159, 0.9983, -0.04159, 5.135e-07, 0.9923, -0.124, 0.08276, 0.9931, -0.08276, 0.08277, 0.9931, -0.08277, 0.04158, 0.9983, -0.04158, 0.08276, 0.9931, -0.08276, 0.08277, 0.9931, -0.08277, 0.08276, 0.9931, -0.08276, 0.04158, 0.9983, -0.04158, 0.08276, 0.9931, -0.08276, 0.0, 1.0, 0.0, 0.1239, 0.9923, 8.354e-08, 0.08276, 0.9931, -0.08276, 0.04158, 0.9983, -0.04158, 0.0, 1.0, 0.0, 0.1239, 0.9923, 8.354e-08, 0.0, 1.0, 0.0, 0.08276, 0.9931, -0.08276, 0.1239, 0.9923, 8.354e-08, 0.0, 1.0, 0.0, 0.0, 1.0, 0.0, 0.1239, 0.9923, 0.0, 0.08276, 0.9931, -0.08276, 0.08128, 0.9757, -0.2033, 0.1239, 0.9923, 0.0, 0.1239, 0.9923, 8.354e-08, 0.08276, 0.9931, -0.08276, 0.0, 1.0, 0.0, 0.08128, 0.9757, -0.2033, 0.0, 0.9701, -0.2425, 0.0, 1.0, 0.0, 0.1239, 0.9923, 0.0, 0.08128, 0.9757, -0.2033, 0.0, 0.9701, -0.2425, -0.03946, 0.9479, -0.316, 0.0, 0.9363, -0.3511, 0.0, 0.9701, -0.2425, 0.08128, 0.9757, -0.2033, -0.03946, 0.9479, -0.316, 0.0, 1.0, 0.0, 0.0, 0.9701, -0.2425, 0.0, 0.9701, -0.2425, 0.0, 1.0, 0.0, 0.0, 1.0, 0.0, 0.0, 0.9701, -0.2425, 0.0, 1.0, 0.0, 0.1239, 0.9923, -8.349e-08, 0.0, 1.0, 0.0, 0.0, 1.0, 0.0, 0.04159, 0.9983, -0.04159, 0.1239, 0.9923, -8.349e-08, 0.04159, 0.9983, -0.04159, 0.08276, 0.9931, -0.08276, 0.1239, 0.9923, -8.349e-08, 0.04159, 0.9983, -0.04159, 0.08277, 0.9931, -0.08277, 0.08276, 0.9931, -0.08276, 0.1239, 0.9923, -8.349e-08, 0.1239, 0.9923, 8.354e-08, 0.1239, 0.9923, 0.0, 0.1239, 0.9923, -8.349e-08, 0.08276, 0.9931, -0.08276, 0.1239, 0.9923, 8.354e-08, 0.0, 1.0, 0.0, 0.0, 1.0, 0.0, 0.0, 1.0, 0.0, 0.0, 1.0, 0.0, 0.0, 1.0, 0.0, 0.0, 1.0, 0.0, 0.0, 1.0, 0.0, 0.0, 1.0, 0.0, 0.0, 1.0, 0.0, 0.0, 1.0, 0.0, 0.0, 1.0, 0.0, 0.0, 1.0, 0.0, 0.0, 1.0, 0.0, 0.0, 1.0, 0.0, 0.0, 1.0, 0.0, 0.0, 1.0, 0.0, 0.0, 1.0, 0.0, 0.0, 1.0, 0.0, 0.0, 1.0, 0.0, 0.0, 1.0, 0.0, 0.0, 1.0, 0.0, 0.0, 1.0, 0.0, 0.0, 1.0, 0.0, 0.0, 1.0, 0.0, 0.0, 1.0, 0.0, 0.0, 1.0, 0.0, 0.0, 1.0, 0.0, 0.0, 1.0, 0.0, 0.0, 1.0, 0.0, 0.0, 1.0, 0.0, 0.0, 1.0, 0.0, 0.0, 1.0, 0.0, 0.0, 1.0, 0.0, 0.0, 1.0, 0.0, 0.0, 1.0, 0.0, 0.0, 1.0, 0.0, 0.0, 1.0, 0.0, -6.313e-07, 0.9701, -0.2425, 0.1622, 0.9733, -0.1622, 0.0, 1.0, 0.0, 0.0, 1.0, 0.0, -6.313e-07, 0.9701, -0.2425, 0.1622, 0.9733, -0.1622, 0.158, 0.9479, -0.2765, 0.5026, 0.8615, -0.0718, 0.1622, 0.9733, -0.1622, -6.313e-07, 0.9701, -0.2425, 0.158, 0.9479, -0.2765, -6.313e-07, 0.9701, -0.2425, -2.129e-07, 0.9363, -0.3511, 0.158, 0.9479, -0.2765, -6.313e-07, 0.9701, -0.2425, 0.0, 0.9701, -0.2425, -2.129e-07, 0.9363, -0.3511, 0.158, 0.9479, -0.2765, -8.406e-08, 0.9923, -0.1239, 0.3152, 0.9457, -0.07882, 0.158, 0.9479, -0.2765, -2.129e-07, 0.9363, -0.3511, -8.406e-08, 0.9923, -0.1239, 0.3152, 0.9457, -0.07882, -8.354e-08, 0.9923, 0.1239, 0.3487, 0.93, 0.1162, 0.3152, 0.9457, -0.07882, -8.406e-08, 0.9923, -0.1239, -8.354e-08, 0.9923, 0.1239, -8.406e-08, 0.9923, -0.1239, -8.354e-08, 0.9923, 0.1239, -8.354e-08, 0.9923, 0.1239, -8.406e-08, 0.9923, -0.1239, 1.176e-06, 0.9923, -0.1239, -8.354e-08, 0.9923, 0.1239, 1.176e-06, 0.9923, -0.1239, -0.08276, 0.9931, 0.08276, -8.354e-08, 0.9923, 0.1239, 1.176e-06, 0.9923, -0.1239, -0.1231, 0.9847, -0.1231, -0.08276, 0.9931, 0.08276, -8.354e-08, 0.9923, 0.1239, -8.298e-08, 0.9923, 0.1239, -5.135e-07, 0.9923, 0.124, -8.354e-08, 0.9923, 0.1239, -0.08276, 0.9931, 0.08276, -8.298e-08, 0.9923, 0.1239, -0.1231, 0.9847, -0.1231, -0.2791, 0.9569, -0.07976, -0.08276, 0.9931, 0.08276, -0.1231, 0.9847, -0.1231, -0.2425, 0.9701, -2.817e-05, -0.2791, 0.9569, -0.07976, -0.2425, 0.9701, -2.817e-05, -0.2013, 0.9662, -0.161, -0.2791, 0.9569, -0.07976, -0.2425, 0.9701, -2.817e-05, -0.1229, 0.9848, 0.1229, -0.2013, 0.9662, -0.161, -0.08193, 0.9831, -0.1638, -0.1229, 0.9848, 0.1229, -0.2425, 0.9701, -2.817e-05, -0.08193, 0.9831, -0.1638, -0.083, 0.9957, -0.04146, -0.1229, 0.9848, 0.1229, 0.0, 1.0, 0.0, 0.0, 1.0, 0.0, -0.083, 0.9957, -0.04146, 0.0, 1.0, 0.0, 0.0, 1.0, 0.0, 0.0, 1.0, 0.0, 0.08276, 0.9931, -0.08276, -0.083, 0.9957, -0.04146, -0.08193, 0.9831, -0.1638, 0.08276, 0.9931, -0.08276, 0.0, 1.0, 0.0, -0.083, 0.9957, -0.04146, 0.08128, 0.9757, -0.2033, -0.08193, 0.9831, -0.1638, -0.03946, 0.9479, -0.316, 0.08128, 0.9757, -0.2033, 0.08276, 0.9931, -0.08276, -0.08193, 0.9831, -0.1638, 0.0, 0.9363, -0.3511, -0.1231, 0.9847, -0.1231, 1.176e-06, 0.9923, -0.1239, 0.0, 0.9363, -0.3511, -0.03946, 0.9479, -0.316, -0.1231, 0.9847, -0.1231, -2.129e-07, 0.9363, -0.3511, 1.176e-06, 0.9923, -0.1239, -8.406e-08, 0.9923, -0.1239, -2.129e-07, 0.9363, -0.3511, 0.0, 0.9363, -0.3511, 1.176e-06, 0.9923, -0.1239, 0.0, 0.9701, -0.2425, 0.0, 0.9363, -0.3511, -2.129e-07, 0.9363, -0.3511, 0.0, 0.9701, -0.2425, 0.0, 0.9701, -0.2425, 0.0, 0.9363, -0.3511, 0.0, 1.0, 0.0, 0.0, 0.9701, -0.2425, -6.313e-07, 0.9701, -0.2425, 0.0, 1.0, 0.0, 0.0, 1.0, 0.0, 0.0, 0.9701, -0.2425, 0.0, 1.0, 0.0, 0.0, 1.0, 0.0, 0.0, 1.0, 0.0, 0.0, 1.0, 0.0, 0.0, 1.0, 0.0, 0.0, 1.0, 0.0, 0.0, 1.0, 0.0, 0.0, 1.0, 0.0, 0.0, 1.0, 0.0, 0.0, 1.0, 0.0, 0.0, 1.0, 0.0, 0.0, 1.0, 0.0, 0.5026, 0.8615, -0.0718, 0.3152, 0.9457, -0.07882, 0.6, 0.8, 0.0, 0.5026, 0.8615, -0.0718, 0.158, 0.9479, -0.2765, 0.3152, 0.9457, -0.07882, 0.6, 0.8, 0.0, 0.3487, 0.93, 0.1162, 0.446, 0.892, -0.07433, 0.6, 0.8, 0.0, 0.3152, 0.9457, -0.07882, 0.3487, 0.93, 0.1162, -8.354e-08, 0.9923, 0.1239, -5.135e-07, 0.9923, 0.124, -5.135e-07, 0.9923, 0.124, -8.354e-08, 0.9923, 0.1239, -8.354e-08, 0.9923, 0.1239, -5.135e-07, 0.9923, 0.124, 0.3487, 0.93, 0.1162, -5.135e-07, 0.9923, 0.124, 0.124, 0.9923, 1.371e-05, 0.3487, 0.93, 0.1162, -8.354e-08, 0.9923, 0.1239, -5.135e-07, 0.9923, 0.124, 0.446, 0.892, -0.07433, 0.124, 0.9923, 1.371e-05, 5.826e-09, 0.9864, -0.1644, 0.446, 0.892, -0.07433, 0.3487, 0.93, 0.1162, 0.124, 0.9923, 1.371e-05, 0.0, 1.0, 0.0, 0.0, 1.0, 0.0, 0.0, 1.0, 0.0, 0.0, 1.0, 0.0, 0.0, 1.0, 0.0, 0.0, 1.0, 0.0, 0.0, 1.0, 0.0, 0.0, 1.0, 0.0, 0.0, 1.0, 0.0, 0.0, 1.0, 0.0, 0.0, 1.0, 0.0, 0.0, 1.0, 0.0, 0.0, 1.0, 0.0, 0.0, 1.0, 0.0, 0.0, 1.0, 0.0, 0.0, 1.0, 0.0, 0.0, 1.0, 0.0, 0.0, 1.0, 0.0, 0.0, 1.0, 0.0, 0.0, 1.0, 0.0, 0.0, 1.0, 0.0, 0.0, 1.0, 0.0, 0.0, 1.0, 0.0, 0.0, 1.0, 0.0, 0.0, 1.0, 0.0, 0.0, 1.0, 0.0, 0.0, 1.0, 0.0, 0.0, 1.0, 0.0, 0.0, 1.0, 0.0, 0.0, 1.0, 0.0, 0.0, 1.0, 0.0, 0.0, 1.0, 0.0, 0.0, 1.0, 0.0, 0.0, 1.0, 0.0, 0.0, 1.0, 0.0, 0.0, 1.0, 0.0, 0.0, 1.0, 0.0, 0.0, 1.0, 0.0, 0.0, 1.0, 0.0, 0.0, 1.0, 0.0, 0.0, 1.0, 0.0, 0.0, 1.0, 0.0, 0.0, 1.0, 0.0, 0.2425, 0.9701, 0.0, 0.0, 1.0, 0.0, 0.0, 1.0, 0.0, 0.3162, 0.9487, 3.442e-05, 0.2425, 0.9701, 0.0, 0.3162, 0.9487, 3.442e-05, 0.2425, 0.9701, 0.0, 0.2425, 0.9701, 0.0, 0.3162, 0.9487, 3.442e-05, 0.1644, 0.9864, 0.0, 0.2425, 0.9701, 0.0, 0.2425, 0.9701, 0.0, 0.2425, 0.9701, 0.0, 0.2033, 0.9757, -0.08128, 0.2425, 0.9701, 0.0, 0.2425, 0.9701, 0.0, 0.2425, 0.9701, 0.0, 0.2033, 0.9757, -0.08128, 0.1643, 0.9856, -0.04107, 0.1229, 0.9848, -0.1229, 0.2033, 0.9757, -0.08128, 0.2425, 0.9701, 0.0, 0.1643, 0.9856, -0.04107, 0.1229, 0.9848, -0.1229, 0.1239, 0.9923, 0.0, 0.1239, 0.9923, 8.298e-08, 0.1229, 0.9848, -0.1229, 0.1643, 0.9856, -0.04107, 0.1239, 0.9923, 0.0, 0.1239, 0.9923, 8.298e-08, 0.1239, 0.9923, 0.0, 0.1239, 0.9923, 8.298e-08, 0.1239, 0.9923, 8.298e-08, 0.1239, 0.9923, 0.0, 0.1239, 0.9923, 0.0, 0.1239, 0.9923, 8.298e-08, 0.1239, 0.9923, 0.0, 0.1239, 0.9923, 8.298e-08, 0.1239, 0.9923, 8.298e-08, 0.1239, 0.9923, 0.0, 0.1239, 0.9923, 0.0, 0.1239, 0.9923, 8.298e-08, 0.1239, 0.9923, 0.0, 0.1239, 0.9923, 8.298e-08, 0.1239, 0.9923, 8.298e-08, 0.1239, 0.9923, 0.0, 0.1239, 0.9923, 0.0, 0.1239, 0.9923, 8.298e-08, 0.1239, 0.9923, 0.0, 0.08277, 0.9931, -0.08277, 0.1239, 0.9923, 8.298e-08, 0.1239, 0.9923, 0.0, 0.1239, 0.9923, 0.0, 0.0, 1.0, 0.0, 0.08277, 0.9931, -0.08277, 0.08297, 0.9957, 0.04149, 0.0, 1.0, 0.0, 0.1239, 0.9923, 8.298e-08, 0.08277, 0.9931, -0.08277, -0.083, 0.9957, -0.04146, 0.08297, 0.9957, 0.04149, -0.1229, 0.9848, 0.1229, -0.083, 0.9957, -0.04146, 0.0, 1.0, 0.0, 0.08297, 0.9957, 0.04149, -0.1229, 0.9848, 0.1229, 0.1643, 0.9856, -0.04107, -0.2013, 0.9662, -0.161, -0.1229, 0.9848, 0.1229, 0.08297, 0.9957, 0.04149, 0.1643, 0.9856, -0.04107, -0.08276, 0.9931, 0.08276, -0.04159, 0.9983, 0.04159, -8.298e-08, 0.9923, 0.1239, -0.08276, 0.9931, 0.08276, -0.2791, 0.9569, -0.07976, -0.04159, 0.9983, 0.04159, -0.2791, 0.9569, -0.07976, -0.08191, 0.9831, -0.1638, -0.04159, 0.9983, 0.04159, -0.2791, 0.9569, -0.07976, -0.2013, 0.9662, -0.161, -0.08191, 0.9831, -0.1638, -0.2013, 0.9662, -0.161, -6.31e-07, 0.9701, -0.2425, -0.08191, 0.9831, -0.1638, -0.2013, 0.9662, -0.161, 0.1643, 0.9856, -0.04107, -6.31e-07, 0.9701, -0.2425, 0.08297, 0.9957, 0.04149, 0.1643, 0.9856, -0.04109, 0.1643, 0.9856, -0.04107, 0.08297, 0.9957, 0.04149, 0.08277, 0.9931, -0.08277, 0.1643, 0.9856, -0.04109, 0.08277, 0.9931, -0.08277, 0.04158, 0.9983, -0.04158, 0.1643, 0.9856, -0.04109, 0.08277, 0.9931, -0.08277, 0.1239, 0.9923, 0.0, 0.04158, 0.9983, -0.04158, 0.0, 1.0, 0.0, 0.1239, 0.9923, 8.298e-08, 0.0, 1.0, 0.0, 0.0, 1.0, 0.0, 0.1239, 0.9923, 8.298e-08, 0.1239, 0.9923, 8.298e-08, 0.0, 1.0, 0.0, 0.1239, 0.9923, 8.298e-08, 0.0, 1.0, 0.0, 0.0, 1.0, 0.0, 0.1239, 0.9923, 8.298e-08, 0.1239, 0.9923, 8.298e-08, 0.0, 1.0, 0.0, 0.1239, 0.9923, 8.298e-08, 0.0, 1.0, 0.0, 0.0, 1.0, 0.0, 0.1239, 0.9923, 8.298e-08, 0.1239, 0.9923, 8.298e-08, -5.297e-09, 0.9923, -0.124, 0.1239, 0.9923, 8.298e-08, 0.0, 1.0, 0.0, -5.297e-09, 0.9923, -0.124, 0.1229, 0.9848, -0.1229, 0.1239, 0.9923, 8.298e-08, 5.135e-07, 0.9923, -0.124, -5.297e-09, 0.9923, -0.124, 0.08276, 0.9931, -0.08276, 5.135e-07, 0.9923, -0.124, 5.135e-07, 0.9923, -0.124, -5.297e-09, 0.9923, -0.124, 5.135e-07, 0.9923, -0.124, 0.1229, 0.9848, -0.1229, -5.297e-09, 0.9923, -0.124, 5.135e-07, 0.9923, -0.124, 0.2033, 0.9757, -0.08128, 0.1229, 0.9848, -0.1229, 0.0, 1.0, 0.0, 0.2033, 0.9757, -0.08128, 5.135e-07, 0.9923, -0.124, 0.0, 1.0, 0.0, 0.2425, 0.9701, 0.0, 0.2033, 0.9757, -0.08128, 0.0, 1.0, 0.0, 5.135e-07, 0.9923, -0.124, 5.135e-07, 0.9923, -0.124, 0.0, 1.0, 0.0, 0.0, 1.0, 0.0, 5.135e-07, 0.9923, -0.124, 0.0, 1.0, 0.0, 5.135e-07, 0.9923, -0.124, 0.04159, 0.9983, -0.04159, 0.0, 1.0, 0.0, 0.0, 1.0, 0.0, 5.135e-07, 0.9923, -0.124, 0.08276, 0.9931, -0.08276, 0.0, 1.0, 0.0, 0.04158, 0.9983, -0.04158, 0.08276, 0.9931, -0.08276, -5.297e-09, 0.9923, -0.124, 0.0, 1.0, 0.0, 0.04158, 0.9983, -0.04158, 0.0, 1.0, 0.0, 0.0, 1.0, 0.0, 0.04158, 0.9983, -0.04158, 0.0, 1.0, 0.0, 0.0, 1.0, 0.0, 0.0, 1.0, 0.0, 0.0, 1.0, 0.0, 0.0, 1.0, 0.0, 0.0, 1.0, 0.0, 0.0, 1.0, 0.0, 0.0, 1.0, 0.0, -0.03946, 0.9479, -0.316, -0.2425, 0.9701, -2.817e-05, -0.1231, 0.9847, -0.1231, -0.03946, 0.9479, -0.316, -0.08193, 0.9831, -0.1638, -0.2425, 0.9701, -2.817e-05, 0.0, 1.0, 0.0, 0.0, 1.0, 0.0, 0.0, 1.0, 0.0, 0.0, 1.0, 0.0, 0.0, 1.0, 0.0, 0.0, 1.0, 0.0, 0.1643, 0.9856, -0.04109, 0.0, 1.0, 0.0, 0.08275, 0.9931, -0.08275, 0.1643, 0.9856, -0.04109, 0.04158, 0.9983, -0.04158, 0.0, 1.0, 0.0, 0.1643, 0.9856, -0.04107, 0.08275, 0.9931, -0.08275, -6.31e-07, 0.9701, -0.2425, 0.1643, 0.9856, -0.04107, 0.1643, 0.9856, -0.04109, 0.08275, 0.9931, -0.08275, 0.1239, 0.9923, 0.0, 0.0, 1.0, 0.0, 0.04158, 0.9983, -0.04158, 0.1239, 0.9923, 0.0, 0.0, 1.0, 0.0, 0.0, 1.0, 0.0, 0.1239, 0.9923, 0.0, 0.0, 1.0, 0.0, 0.1239, 0.9923, 0.0, 0.1239, 0.9923, 0.0, 0.0, 1.0, 0.0, 0.0, 1.0, 0.0, 0.0, 1.0, 0.0, 0.0, 1.0, 0.0, 0.0, 1.0, 0.0, 0.0, 1.0, 0.0, 0.0, 1.0, 0.0, 0.0, 1.0, 0.0, 0.1239, 0.9923, 0.0, 0.0, 1.0, 0.0, 0.1239, 0.9923, 0.0, 0.1239, 0.9923, 0.0, 0.0, 1.0, 0.0, 0.0, 1.0, 0.0, 0.0, 1.0, 0.0, 0.0, 1.0, 0.0, 0.0, 1.0, 0.0, 0.0, 1.0, 0.0, 0.0, 1.0, 0.0, 0.0, 1.0, 0.0, 0.0, 1.0, 0.0, 0.0, 1.0, 0.0, 0.0, 1.0, 0.0, 0.0, 1.0, 0.0, 0.0, 1.0, 0.0, 0.0, 1.0, 0.0, 0.0, 1.0, 0.0, 0.0, 1.0, 0.0, 0.0, 1.0, 0.0, 0.0, 1.0, 0.0, 0.0, 1.0, 0.0, 0.0, 1.0, 0.0, 0.0, 1.0, 0.0, 0.0, 1.0, 0.0, 0.0, 1.0, 0.0, 0.0, 1.0, 0.0, 0.0, 1.0, 0.0, 0.0, 1.0, 0.0, 0.04158, 0.9983, -0.04158, 0.0, 1.0, 0.0, 0.0, 1.0, 0.0, 0.04158, 0.9983, -0.04158, 0.0, 1.0, 0.0, 0.0, 1.0, 0.0, 0.0, 1.0, 0.0, 0.0, 1.0, 0.0, 0.0, 1.0, 0.0, 0.0, 1.0, 0.0, 0.0, 1.0, 0.0, 0.0, 1.0, 0.0, 0.0, 1.0, 0.0, 0.0, 1.0, 0.0, 0.0, 1.0, 0.0, 0.0, 1.0, 0.0, 0.0, 1.0, 0.0, 0.0, 1.0, 0.0, 0.1239, 0.9923, 0.0, 0.0, 1.0, 0.0, 0.1239, 0.9923, 0.0, 0.1239, 0.9923, 0.0, 0.0, 1.0, 0.0, 0.0, 1.0, 0.0, 0.1643, 0.9856, -0.04107, 0.0, 1.0, 0.0, 0.1239, 0.9923, 0.0, 0.1643, 0.9856, -0.04107, 0.0, 1.0, 0.0, 0.0, 1.0, 0.0, 0.2425, 0.9701, 0.0, 0.0, 1.0, 0.0, 0.1643, 0.9856, -0.04107, 0.2425, 0.9701, 0.0, 0.0, 1.0, 0.0, 0.0, 1.0, 0.0, 0.2425, 0.9701, 0.0, 0.0, 1.0, 0.0, 0.2425, 0.9701, 0.0, 0.2425, 0.9701, 0.0, 0.0, 1.0, 0.0, 0.0, 1.0, 0.0, 0.0, 1.0, 0.0, 0.0, 1.0, 0.0, 0.0, 1.0, 0.0, 0.0, 1.0, 0.0, 0.0, 1.0, 0.0, 0.0, 1.0, 0.0, 0.0, 1.0, 0.0, 0.0, 1.0, 0.0, 0.0, 1.0, 0.0, 0.0, 1.0, 0.0, 0.0, 1.0, 0.0, 0.0, 1.0, 0.0, 0.0, 1.0, 0.0, 0.0, 1.0, 0.0, 0.0, 1.0, 0.0, 0.0, 1.0, 0.0, 0.0, 1.0, 0.0, 0.0, 1.0, 0.0, 0.1239, 0.9923, 0.0, 0.0, 1.0, 0.0, 0.1239, 0.9923, 0.0, 0.1239, 0.9923, 0.0, 0.0, 1.0, 0.0, 0.0, 1.0, 0.0, 0.1644, 0.9864, 0.0, 0.0, 1.0, 0.0, 0.2425, 0.9701, 0.0, 0.1644, 0.9864, 0.0, 0.0, 1.0, 0.0, 0.0, 1.0, 0.0, 0.0, 1.0, 0.0, 0.0, 1.0, 0.0, 0.0, 1.0, 0.0, 0.0, 1.0, 0.0, 0.0, 1.0, 0.0, 0.0, 1.0, 0.0, 0.0, 1.0, 0.0, 0.0, 1.0, 0.0, 0.0, 1.0, 0.0, 0.0, 1.0, 0.0, 0.0, 1.0, 0.0, 0.0, 1.0, 0.0, 0.08275, 0.9931, -0.08275, 0.0, 1.0, 0.0, 0.0, 1.0, 0.0, 0.08275, 0.9931, -0.08275, 0.0, 1.0, 0.0, 0.0, 1.0, 0.0, -6.31e-07, 0.9701, -0.2425, 0.0, 1.0, 0.0, 0.0, 1.0, 0.0, -6.31e-07, 0.9701, -0.2425, 0.08275, 0.9931, -0.08275, 0.0, 1.0, 0.0, -0.08191, 0.9831, -0.1638, 0.0, 1.0, 0.0, 0.0, 1.0, 0.0, -0.08191, 0.9831, -0.1638, -6.31e-07, 0.9701, -0.2425, 0.0, 1.0, 0.0, -0.04159, 0.9983, 0.04159, 0.0, 1.0, 0.0, 0.0, 1.0, 0.0, -0.04159, 0.9983, 0.04159, -0.08191, 0.9831, -0.1638, 0.0, 1.0, 0.0, -8.298e-08, 0.9923, 0.1239, 0.0, 1.0, 0.0, 0.0, 1.0, 0.0, -8.298e-08, 0.9923, 0.1239, -0.04159, 0.9983, 0.04159, 0.0, 1.0, 0.0, -5.135e-07, 0.9923, 0.124, 0.0, 1.0, 0.0, 0.0, 1.0, 0.0, -5.135e-07, 0.9923, 0.124, -8.298e-08, 0.9923, 0.1239, 0.0, 1.0, 0.0, -5.135e-07, 0.9923, 0.124, 0.0, 1.0, 0.0, 0.0, 1.0, 0.0, -5.135e-07, 0.9923, 0.124, -5.135e-07, 0.9923, 0.124, 0.0, 1.0, 0.0, 0.124, 0.9923, 1.371e-05, 0.0, 1.0, 0.0, 0.0, 1.0, 0.0, 0.124, 0.9923, 1.371e-05, -5.135e-07, 0.9923, 0.124, 0.0, 1.0, 0.0, 5.826e-09, 0.9864, -0.1644, 0.0, 1.0, 0.0, 0.0, 1.0, 0.0, 5.826e-09, 0.9864, -0.1644, 0.124, 0.9923, 1.371e-05, 0.0, 1.0, 0.0])] * 3)])

# ---- objects
ob_terrain_creator = bpy.data.objects.new('terrain_creator', me_scene)

# ---- transforms, parenting, visibility, modifiers, constraints
ob_terrain_creator.location = (0.0, 0.0, 0.0)
ob_terrain_creator.rotation_euler = (1.571, -0.0, 0.0)
ob_terrain_creator.scale = (0.01, 0.01, 0.01)
ob_terrain_creator.color = (0.8, 0.8, 0.8, 1.0)
_m = ob_terrain_creator.modifiers.new('Subdivision', 'SUBSURF')
_m.levels = 2

# ---- collection membership
col_collection.objects.link(ob_terrain_creator)

# ---- scene / render settings (as saved in the file)
scene.frame_start = 1; scene.frame_end = 250; scene.frame_set(1)
scene.render.engine = 'BLENDER_EEVEE_NEXT'
scene.render.fps = 25
scene.cycles.sampling_pattern = 'TABULATED_SOBOL'
scene.cycles.use_light_tree = False
scene.view_settings.view_transform = 'Filmic'
bpy.context.view_layer.update()

# ---- added for rendering (the .blend has no active camera and no usable light): camera, sun
cam_auto = bpy.data.cameras.new('AutoCamera')
cam_auto.lens = 50.0
cam_auto.sensor_width = 36.0
cam_auto.clip_end = 1000.0
ob_auto_camera = bpy.data.objects.new('AutoCamera', cam_auto)
scene.collection.objects.link(ob_auto_camera)
ob_auto_camera.location = (13.4098, -18.2918, 11.9029)
ob_auto_camera.rotation_euler = (1.09748, -7.21219e-08, 0.694738)
scene.camera = ob_auto_camera
light_auto_sun = bpy.data.lights.new('AutoSun', 'SUN')
light_auto_sun.energy = 3.0
light_auto_sun.angle = 0.0523599
ob_auto_sun = bpy.data.objects.new('AutoSun', light_auto_sun)
scene.collection.objects.link(ob_auto_sun)
ob_auto_sun.rotation_euler = (0.872665, 0.174533, 0.523599)
bpy.context.view_layer.update()
